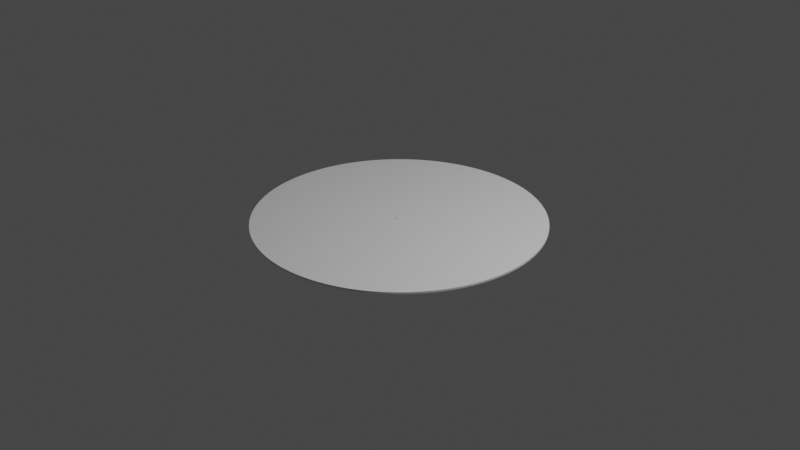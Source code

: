 # Source: rec33rpm.blend  (saved by Blender 3.1.7; exported with 4.5.12 LTS)
import bpy
from mathutils import Matrix  # noqa: F401  (used for matrix-valued properties, if any)

bpy.ops.wm.read_factory_settings(use_empty=True)
scene = bpy.context.scene
scene.name = 'Scene'

# ---- collections
col_collection = bpy.data.collections.new('Collection'); scene.collection.children.link(col_collection)

# ---- world
world_world = bpy.data.worlds.new('World'); scene.world = world_world
world_world.use_nodes = True; world_world.node_tree.nodes.clear()
_N = world_world.node_tree.nodes; _L = world_world.node_tree.links
n0 = _N.new('ShaderNodeOutputWorld'); n0.name = 'World Output'; n0.location = (300, 300)
n1 = _N.new('ShaderNodeBackground'); n1.name = 'Background'; n1.location = (10, 300)
n1.inputs[0].default_value = (0.05088, 0.05088, 0.05088, 1.0)
_L.new(n1.outputs[0], n0.inputs[0])
n0.is_active_output = True
world_world.color = (0.05088, 0.05088, 0.05088)
world_world.use_sun_shadow = False
world_world.sun_shadow_jitter_overblur = 0.0

# ---- cameras
cam_camera = bpy.data.cameras.new('Camera')
cam_camera.clip_end = 100.0
cam_camera.ortho_scale = 7.314

# ---- lights
light_light = bpy.data.lights.new('Light', 'POINT')
light_light.transmission_factor = 0.0
light_light.energy = 1000.0
light_light.shadow_soft_size = 0.1
light_light.shadow_maximum_resolution = 0.006
light_light.use_absolute_resolution = True

# ---- meshes
me_cylinder_001 = bpy.data.meshes.new('Cylinder.001')
me_cylinder_001.from_pydata([(0.0, 3.02, -0.01), (0.0, 3.02, 0.01), (0.06283, 3.019, -0.01), (0.06283, 3.019, 0.01), (0.1256, 3.017, -0.01), (0.1256, 3.017, 0.01), (0.1884, 3.014, -0.01), (0.1884, 3.014, 0.01), (0.251, 3.01, -0.01), (0.251, 3.01, 0.01), (0.3136, 3.004, -0.01), (0.3136, 3.004, 0.01), (0.376, 2.997, -0.01), (0.376, 2.997, 0.01), (0.4383, 2.988, -0.01), (0.4383, 2.988, 0.01), (0.5003, 2.978, -0.01), (0.5003, 2.978, 0.01), (0.5622, 2.967, -0.01), (0.5622, 2.967, 0.01), (0.6238, 2.955, -0.01), (0.6238, 2.955, 0.01), (0.6851, 2.941, -0.01), (0.6851, 2.941, 0.01), (0.7462, 2.926, -0.01), (0.7462, 2.926, 0.01), (0.8069, 2.91, -0.01), (0.8069, 2.91, 0.01), (0.8673, 2.893, -0.01), (0.8673, 2.893, 0.01), (0.9273, 2.874, -0.01), (0.9273, 2.874, 0.01), (0.9868, 2.854, -0.01), (0.9868, 2.854, 0.01), (1.046, 2.833, -0.01), (1.046, 2.833, 0.01), (1.105, 2.811, -0.01), (1.105, 2.811, 0.01), (1.163, 2.787, -0.01), (1.163, 2.787, 0.01), (1.221, 2.762, -0.01), (1.221, 2.762, 0.01), (1.278, 2.736, -0.01), (1.278, 2.736, 0.01), (1.335, 2.709, -0.01), (1.335, 2.709, 0.01), (1.391, 2.681, -0.01), (1.391, 2.681, 0.01), (1.446, 2.651, -0.01), (1.446, 2.651, 0.01), (1.501, 2.621, -0.01), (1.501, 2.621, 0.01), (1.555, 2.589, -0.01), (1.555, 2.589, 0.01), (1.609, 2.556, -0.01), (1.609, 2.556, 0.01), (1.661, 2.522, -0.01), (1.661, 2.522, 0.01), (1.714, 2.487, -0.01), (1.714, 2.487, 0.01), (1.765, 2.451, -0.01), (1.765, 2.451, 0.01), (1.816, 2.413, -0.01), (1.816, 2.413, 0.01), (1.865, 2.375, -0.01), (1.865, 2.375, 0.01), (1.914, 2.336, -0.01), (1.914, 2.336, 0.01), (1.963, 2.295, -0.01), (1.963, 2.295, 0.01), (2.01, 2.254, -0.01), (2.01, 2.254, 0.01), (2.056, 2.212, -0.01), (2.056, 2.212, 0.01), (2.102, 2.169, -0.01), (2.102, 2.169, 0.01), (2.147, 2.124, -0.01), (2.147, 2.124, 0.01), (2.19, 2.079, -0.01), (2.19, 2.079, 0.01), (2.233, 2.033, -0.01), (2.233, 2.033, 0.01), (2.275, 1.986, -0.01), (2.275, 1.986, 0.01), (2.316, 1.939, -0.01), (2.316, 1.939, 0.01), (2.356, 1.89, -0.01), (2.356, 1.89, 0.01), (2.394, 1.841, -0.01), (2.394, 1.841, 0.01), (2.432, 1.79, -0.01), (2.432, 1.79, 0.01), (2.469, 1.739, -0.01), (2.469, 1.739, 0.01), (2.504, 1.688, -0.01), (2.504, 1.688, 0.01), (2.539, 1.635, -0.01), (2.539, 1.635, 0.01), (2.573, 1.582, -0.01), (2.573, 1.582, 0.01), (2.605, 1.528, -0.01), (2.605, 1.528, 0.01), (2.636, 1.474, -0.01), (2.636, 1.474, 0.01), (2.666, 1.418, -0.01), (2.666, 1.418, 0.01), (2.695, 1.363, -0.01), (2.695, 1.363, 0.01), (2.723, 1.306, -0.01), (2.723, 1.306, 0.01), (2.749, 1.249, -0.01), (2.749, 1.249, 0.01), (2.775, 1.192, -0.01), (2.775, 1.192, 0.01), (2.799, 1.134, -0.01), (2.799, 1.134, 0.01), (2.822, 1.075, -0.01), (2.822, 1.075, 0.01), (2.844, 1.016, -0.01), (2.844, 1.016, 0.01), (2.864, 0.9571, -0.01), (2.864, 0.9571, 0.01), (2.884, 0.8973, -0.01), (2.884, 0.8973, 0.01), (2.902, 0.8371, -0.01), (2.902, 0.8371, 0.01), (2.918, 0.7766, -0.01), (2.918, 0.7766, 0.01), (2.934, 0.7157, -0.01), (2.934, 0.7157, 0.01), (2.948, 0.6545, -0.01), (2.948, 0.6545, 0.01), (2.961, 0.593, -0.01), (2.961, 0.593, 0.01), (2.973, 0.5313, -0.01), (2.973, 0.5313, 0.01), (2.983, 0.4693, -0.01), (2.983, 0.4693, 0.01), (2.992, 0.4072, -0.01), (2.992, 0.4072, 0.01), (3.0, 0.3448, -0.01), (3.0, 0.3448, 0.01), (3.007, 0.2823, -0.01), (3.007, 0.2823, 0.01), (3.012, 0.2197, -0.01), (3.012, 0.2197, 0.01), (3.016, 0.157, -0.01), (3.016, 0.157, 0.01), (3.019, 0.09423, -0.01), (3.019, 0.09423, 0.01), (3.02, 0.03142, -0.01), (3.02, 0.03142, 0.01), (3.02, -0.03142, -0.01), (3.02, -0.03142, 0.01), (3.019, -0.09423, -0.01), (3.019, -0.09423, 0.01), (3.016, -0.157, -0.01), (3.016, -0.157, 0.01), (3.012, -0.2197, -0.01), (3.012, -0.2197, 0.01), (3.007, -0.2823, -0.01), (3.007, -0.2823, 0.01), (3.0, -0.3448, -0.01), (3.0, -0.3448, 0.01), (2.992, -0.4072, -0.01), (2.992, -0.4072, 0.01), (2.983, -0.4693, -0.01), (2.983, -0.4693, 0.01), (2.973, -0.5313, -0.01), (2.973, -0.5313, 0.01), (2.961, -0.593, -0.01), (2.961, -0.593, 0.01), (2.948, -0.6545, -0.01), (2.948, -0.6545, 0.01), (2.934, -0.7157, -0.01), (2.934, -0.7157, 0.01), (2.918, -0.7766, -0.01), (2.918, -0.7766, 0.01), (2.902, -0.8371, -0.01), (2.902, -0.8371, 0.01), (2.884, -0.8973, -0.01), (2.884, -0.8973, 0.01), (2.864, -0.9571, -0.01), (2.864, -0.9571, 0.01), (2.844, -1.016, -0.01), (2.844, -1.016, 0.01), (2.822, -1.075, -0.01), (2.822, -1.075, 0.01), (2.799, -1.134, -0.01), (2.799, -1.134, 0.01), (2.775, -1.192, -0.01), (2.775, -1.192, 0.01), (2.749, -1.249, -0.01), (2.749, -1.249, 0.01), (2.723, -1.306, -0.01), (2.723, -1.306, 0.01), (2.695, -1.363, -0.01), (2.695, -1.363, 0.01), (2.666, -1.418, -0.01), (2.666, -1.418, 0.01), (2.636, -1.474, -0.01), (2.636, -1.474, 0.01), (2.605, -1.528, -0.01), (2.605, -1.528, 0.01), (2.573, -1.582, -0.01), (2.573, -1.582, 0.01), (2.539, -1.635, -0.01), (2.539, -1.635, 0.01), (2.504, -1.688, -0.01), (2.504, -1.688, 0.01), (2.469, -1.739, -0.01), (2.469, -1.739, 0.01), (2.432, -1.79, -0.01), (2.432, -1.79, 0.01), (2.394, -1.841, -0.01), (2.394, -1.841, 0.01), (2.356, -1.89, -0.01), (2.356, -1.89, 0.01), (2.316, -1.939, -0.01), (2.316, -1.939, 0.01), (2.275, -1.986, -0.01), (2.275, -1.986, 0.01), (2.233, -2.033, -0.01), (2.233, -2.033, 0.01), (2.19, -2.079, -0.01), (2.19, -2.079, 0.01), (2.147, -2.124, -0.01), (2.147, -2.124, 0.01), (2.102, -2.169, -0.01), (2.102, -2.169, 0.01), (2.056, -2.212, -0.01), (2.056, -2.212, 0.01), (2.01, -2.254, -0.01), (2.01, -2.254, 0.01), (1.963, -2.295, -0.01), (1.963, -2.295, 0.01), (1.914, -2.336, -0.01), (1.914, -2.336, 0.01), (1.865, -2.375, -0.01), (1.865, -2.375, 0.01), (1.816, -2.413, -0.01), (1.816, -2.413, 0.01), (1.765, -2.451, -0.01), (1.765, -2.451, 0.01), (1.714, -2.487, -0.01), (1.714, -2.487, 0.01), (1.661, -2.522, -0.01), (1.661, -2.522, 0.01), (1.609, -2.556, -0.01), (1.609, -2.556, 0.01), (1.555, -2.589, -0.01), (1.555, -2.589, 0.01), (1.501, -2.621, -0.01), (1.501, -2.621, 0.01), (1.446, -2.651, -0.01), (1.446, -2.651, 0.01), (1.391, -2.681, -0.01), (1.391, -2.681, 0.01), (1.335, -2.709, -0.01), (1.335, -2.709, 0.01), (1.278, -2.736, -0.01), (1.278, -2.736, 0.01), (1.221, -2.762, -0.01), (1.221, -2.762, 0.01), (1.163, -2.787, -0.01), (1.163, -2.787, 0.01), (1.105, -2.811, -0.01), (1.105, -2.811, 0.01), (1.046, -2.833, -0.01), (1.046, -2.833, 0.01), (0.9868, -2.854, -0.01), (0.9868, -2.854, 0.01), (0.9273, -2.874, -0.01), (0.9273, -2.874, 0.01), (0.8673, -2.893, -0.01), (0.8673, -2.893, 0.01), (0.8069, -2.91, -0.01), (0.8069, -2.91, 0.01), (0.7462, -2.926, -0.01), (0.7462, -2.926, 0.01), (0.6851, -2.941, -0.01), (0.6851, -2.941, 0.01), (0.6238, -2.955, -0.01), (0.6238, -2.955, 0.01), (0.5622, -2.967, -0.01), (0.5622, -2.967, 0.01), (0.5003, -2.978, -0.01), (0.5003, -2.978, 0.01), (0.4383, -2.988, -0.01), (0.4383, -2.988, 0.01), (0.376, -2.997, -0.01), (0.376, -2.997, 0.01), (0.3136, -3.004, -0.01), (0.3136, -3.004, 0.01), (0.251, -3.01, -0.01), (0.251, -3.01, 0.01), (0.1884, -3.014, -0.01), (0.1884, -3.014, 0.01), (0.1256, -3.017, -0.01), (0.1256, -3.017, 0.01), (0.06283, -3.019, -0.01), (0.06283, -3.019, 0.01), (-2.64e-07, -3.02, -0.01), (-2.64e-07, -3.02, 0.01), (-0.06283, -3.019, -0.01), (-0.06283, -3.019, 0.01), (-0.1256, -3.017, -0.01), (-0.1256, -3.017, 0.01), (-0.1884, -3.014, -0.01), (-0.1884, -3.014, 0.01), (-0.251, -3.01, -0.01), (-0.251, -3.01, 0.01), (-0.3136, -3.004, -0.01), (-0.3136, -3.004, 0.01), (-0.376, -2.997, -0.01), (-0.376, -2.997, 0.01), (-0.4383, -2.988, -0.01), (-0.4383, -2.988, 0.01), (-0.5003, -2.978, -0.01), (-0.5003, -2.978, 0.01), (-0.5622, -2.967, -0.01), (-0.5622, -2.967, 0.01), (-0.6238, -2.955, -0.01), (-0.6238, -2.955, 0.01), (-0.6851, -2.941, -0.01), (-0.6851, -2.941, 0.01), (-0.7462, -2.926, -0.01), (-0.7462, -2.926, 0.01), (-0.8069, -2.91, -0.01), (-0.8069, -2.91, 0.01), (-0.8673, -2.893, -0.01), (-0.8673, -2.893, 0.01), (-0.9273, -2.874, -0.01), (-0.9273, -2.874, 0.01), (-0.9868, -2.854, -0.01), (-0.9868, -2.854, 0.01), (-1.046, -2.833, -0.01), (-1.046, -2.833, 0.01), (-1.105, -2.811, -0.01), (-1.105, -2.811, 0.01), (-1.163, -2.787, -0.01), (-1.163, -2.787, 0.01), (-1.221, -2.762, -0.01), (-1.221, -2.762, 0.01), (-1.278, -2.736, -0.01), (-1.278, -2.736, 0.01), (-1.335, -2.709, -0.01), (-1.335, -2.709, 0.01), (-1.391, -2.681, -0.01), (-1.391, -2.681, 0.01), (-1.446, -2.651, -0.01), (-1.446, -2.651, 0.01), (-1.501, -2.621, -0.01), (-1.501, -2.621, 0.01), (-1.555, -2.589, -0.01), (-1.555, -2.589, 0.01), (-1.609, -2.556, -0.01), (-1.609, -2.556, 0.01), (-1.661, -2.522, -0.01), (-1.661, -2.522, 0.01), (-1.714, -2.487, -0.01), (-1.714, -2.487, 0.01), (-1.765, -2.451, -0.01), (-1.765, -2.451, 0.01), (-1.816, -2.413, -0.01), (-1.816, -2.413, 0.01), (-1.865, -2.375, -0.01), (-1.865, -2.375, 0.01), (-1.914, -2.336, -0.01), (-1.914, -2.336, 0.01), (-1.963, -2.295, -0.01), (-1.963, -2.295, 0.01), (-2.01, -2.254, -0.01), (-2.01, -2.254, 0.01), (-2.056, -2.212, -0.01), (-2.056, -2.212, 0.01), (-2.102, -2.169, -0.01), (-2.102, -2.169, 0.01), (-2.147, -2.124, -0.01), (-2.147, -2.124, 0.01), (-2.19, -2.079, -0.01), (-2.19, -2.079, 0.01), (-2.233, -2.033, -0.01), (-2.233, -2.033, 0.01), (-2.275, -1.986, -0.01), (-2.275, -1.986, 0.01), (-2.316, -1.939, -0.01), (-2.316, -1.939, 0.01), (-2.356, -1.89, -0.01), (-2.356, -1.89, 0.01), (-2.394, -1.841, -0.01), (-2.394, -1.841, 0.01), (-2.432, -1.79, -0.01), (-2.432, -1.79, 0.01), (-2.469, -1.739, -0.01), (-2.469, -1.739, 0.01), (-2.504, -1.688, -0.01), (-2.504, -1.688, 0.01), (-2.539, -1.635, -0.01), (-2.539, -1.635, 0.01), (-2.573, -1.582, -0.01), (-2.573, -1.582, 0.01), (-2.605, -1.528, -0.01), (-2.605, -1.528, 0.01), (-2.636, -1.474, -0.01), (-2.636, -1.474, 0.01), (-2.666, -1.418, -0.01), (-2.666, -1.418, 0.01), (-2.695, -1.363, -0.01), (-2.695, -1.363, 0.01), (-2.723, -1.306, -0.01), (-2.723, -1.306, 0.01), (-2.749, -1.249, -0.01), (-2.749, -1.249, 0.01), (-2.775, -1.192, -0.01), (-2.775, -1.192, 0.01), (-2.799, -1.134, -0.01), (-2.799, -1.134, 0.01), (-2.822, -1.075, -0.01), (-2.822, -1.075, 0.01), (-2.844, -1.016, -0.01), (-2.844, -1.016, 0.01), (-2.864, -0.9571, -0.01), (-2.864, -0.9571, 0.01), (-2.884, -0.8973, -0.01), (-2.884, -0.8973, 0.01), (-2.902, -0.8371, -0.01), (-2.902, -0.8371, 0.01), (-2.918, -0.7766, -0.01), (-2.918, -0.7766, 0.01), (-2.934, -0.7157, -0.01), (-2.934, -0.7157, 0.01), (-2.948, -0.6545, -0.01), (-2.948, -0.6545, 0.01), (-2.961, -0.593, -0.01), (-2.961, -0.593, 0.01), (-2.973, -0.5313, -0.01), (-2.973, -0.5313, 0.01), (-2.983, -0.4693, -0.01), (-2.983, -0.4693, 0.01), (-2.992, -0.4072, -0.01), (-2.992, -0.4072, 0.01), (-3.0, -0.3448, -0.01), (-3.0, -0.3448, 0.01), (-3.007, -0.2823, -0.01), (-3.007, -0.2823, 0.01), (-3.012, -0.2197, -0.01), (-3.012, -0.2197, 0.01), (-3.016, -0.157, -0.01), (-3.016, -0.157, 0.01), (-3.019, -0.09423, -0.01), (-3.019, -0.09423, 0.01), (-3.02, -0.03142, -0.01), (-3.02, -0.03142, 0.01), (-3.02, 0.03142, -0.01), (-3.02, 0.03142, 0.01), (-3.019, 0.09423, -0.01), (-3.019, 0.09423, 0.01), (-3.016, 0.157, -0.01), (-3.016, 0.157, 0.01), (-3.012, 0.2197, -0.01), (-3.012, 0.2197, 0.01), (-3.007, 0.2823, -0.01), (-3.007, 0.2823, 0.01), (-3.0, 0.3448, -0.01), (-3.0, 0.3448, 0.01), (-2.992, 0.4072, -0.01), (-2.992, 0.4072, 0.01), (-2.983, 0.4693, -0.01), (-2.983, 0.4693, 0.01), (-2.973, 0.5313, -0.01), (-2.973, 0.5313, 0.01), (-2.961, 0.593, -0.01), (-2.961, 0.593, 0.01), (-2.948, 0.6545, -0.01), (-2.948, 0.6545, 0.01), (-2.934, 0.7157, -0.01), (-2.934, 0.7157, 0.01), (-2.918, 0.7766, -0.01), (-2.918, 0.7766, 0.01), (-2.902, 0.8371, -0.01), (-2.902, 0.8371, 0.01), (-2.884, 0.8973, -0.01), (-2.884, 0.8973, 0.01), (-2.864, 0.9571, -0.01), (-2.864, 0.9571, 0.01), (-2.844, 1.016, -0.01), (-2.844, 1.016, 0.01), (-2.822, 1.075, -0.01), (-2.822, 1.075, 0.01), (-2.799, 1.134, -0.01), (-2.799, 1.134, 0.01), (-2.775, 1.192, -0.01), (-2.775, 1.192, 0.01), (-2.749, 1.249, -0.01), (-2.749, 1.249, 0.01), (-2.723, 1.306, -0.01), (-2.723, 1.306, 0.01), (-2.695, 1.363, -0.01), (-2.695, 1.363, 0.01), (-2.666, 1.418, -0.01), (-2.666, 1.418, 0.01), (-2.636, 1.474, -0.01), (-2.636, 1.474, 0.01), (-2.605, 1.528, -0.01), (-2.605, 1.528, 0.01), (-2.573, 1.582, -0.01), (-2.573, 1.582, 0.01), (-2.539, 1.635, -0.01), (-2.539, 1.635, 0.01), (-2.504, 1.688, -0.01), (-2.504, 1.688, 0.01), (-2.469, 1.739, -0.01), (-2.469, 1.739, 0.01), (-2.432, 1.79, -0.01), (-2.432, 1.79, 0.01), (-2.394, 1.841, -0.01), (-2.394, 1.841, 0.01), (-2.356, 1.89, -0.01), (-2.356, 1.89, 0.01), (-2.316, 1.939, -0.01), (-2.316, 1.939, 0.01), (-2.275, 1.986, -0.01), (-2.275, 1.986, 0.01), (-2.233, 2.033, -0.01), (-2.233, 2.033, 0.01), (-2.19, 2.079, -0.01), (-2.19, 2.079, 0.01), (-2.147, 2.124, -0.01), (-2.147, 2.124, 0.01), (-2.102, 2.169, -0.01), (-2.102, 2.169, 0.01), (-2.056, 2.212, -0.01), (-2.056, 2.212, 0.01), (-2.01, 2.254, -0.01), (-2.01, 2.254, 0.01), (-1.963, 2.295, -0.01), (-1.963, 2.295, 0.01), (-1.914, 2.336, -0.01), (-1.914, 2.336, 0.01), (-1.865, 2.375, -0.01), (-1.865, 2.375, 0.01), (-1.816, 2.413, -0.01), (-1.816, 2.413, 0.01), (-1.765, 2.451, -0.01), (-1.765, 2.451, 0.01), (-1.714, 2.487, -0.01), (-1.714, 2.487, 0.01), (-1.661, 2.522, -0.01), (-1.661, 2.522, 0.01), (-1.609, 2.556, -0.01), (-1.609, 2.556, 0.01), (-1.555, 2.589, -0.01), (-1.555, 2.589, 0.01), (-1.501, 2.621, -0.01), (-1.501, 2.621, 0.01), (-1.446, 2.651, -0.01), (-1.446, 2.651, 0.01), (-1.391, 2.681, -0.01), (-1.391, 2.681, 0.01), (-1.335, 2.709, -0.01), (-1.335, 2.709, 0.01), (-1.278, 2.736, -0.01), (-1.278, 2.736, 0.01), (-1.221, 2.762, -0.01), (-1.221, 2.762, 0.01), (-1.163, 2.787, -0.01), (-1.163, 2.787, 0.01), (-1.105, 2.811, -0.01), (-1.105, 2.811, 0.01), (-1.046, 2.833, -0.01), (-1.046, 2.833, 0.01), (-0.9868, 2.854, -0.01), (-0.9868, 2.854, 0.01), (-0.9273, 2.874, -0.01), (-0.9273, 2.874, 0.01), (-0.8673, 2.893, -0.01), (-0.8673, 2.893, 0.01), (-0.8069, 2.91, -0.01), (-0.8069, 2.91, 0.01), (-0.7462, 2.926, -0.01), (-0.7462, 2.926, 0.01), (-0.6851, 2.941, -0.01), (-0.6851, 2.941, 0.01), (-0.6238, 2.955, -0.01), (-0.6238, 2.955, 0.01), (-0.5622, 2.967, -0.01), (-0.5622, 2.967, 0.01), (-0.5003, 2.978, -0.01), (-0.5003, 2.978, 0.01), (-0.4383, 2.988, -0.01), (-0.4383, 2.988, 0.01), (-0.376, 2.997, -0.01), (-0.376, 2.997, 0.01), (-0.3136, 3.004, -0.01), (-0.3136, 3.004, 0.01), (-0.251, 3.01, -0.01), (-0.251, 3.01, 0.01), (-0.1884, 3.014, -0.01), (-0.1884, 3.014, 0.01), (-0.1256, 3.017, -0.01), (-0.1256, 3.017, 0.01), (-0.06283, 3.019, -0.01), (-0.06283, 3.019, 0.01)], [], [(0, 1, 3, 2), (2, 3, 5, 4), (4, 5, 7, 6), (6, 7, 9, 8), (8, 9, 11, 10), (10, 11, 13, 12), (12, 13, 15, 14), (14, 15, 17, 16), (16, 17, 19, 18), (18, 19, 21, 20), (20, 21, 23, 22), (22, 23, 25, 24), (24, 25, 27, 26), (26, 27, 29, 28), (28, 29, 31, 30), (30, 31, 33, 32), (32, 33, 35, 34), (34, 35, 37, 36), (36, 37, 39, 38), (38, 39, 41, 40), (40, 41, 43, 42), (42, 43, 45, 44), (44, 45, 47, 46), (46, 47, 49, 48), (48, 49, 51, 50), (50, 51, 53, 52), (52, 53, 55, 54), (54, 55, 57, 56), (56, 57, 59, 58), (58, 59, 61, 60), (60, 61, 63, 62), (62, 63, 65, 64), (64, 65, 67, 66), (66, 67, 69, 68), (68, 69, 71, 70), (70, 71, 73, 72), (72, 73, 75, 74), (74, 75, 77, 76), (76, 77, 79, 78), (78, 79, 81, 80), (80, 81, 83, 82), (82, 83, 85, 84), (84, 85, 87, 86), (86, 87, 89, 88), (88, 89, 91, 90), (90, 91, 93, 92), (92, 93, 95, 94), (94, 95, 97, 96), (96, 97, 99, 98), (98, 99, 101, 100), (100, 101, 103, 102), (102, 103, 105, 104), (104, 105, 107, 106), (106, 107, 109, 108), (108, 109, 111, 110), (110, 111, 113, 112), (112, 113, 115, 114), (114, 115, 117, 116), (116, 117, 119, 118), (118, 119, 121, 120), (120, 121, 123, 122), (122, 123, 125, 124), (124, 125, 127, 126), (126, 127, 129, 128), (128, 129, 131, 130), (130, 131, 133, 132), (132, 133, 135, 134), (134, 135, 137, 136), (136, 137, 139, 138), (138, 139, 141, 140), (140, 141, 143, 142), (142, 143, 145, 144), (144, 145, 147, 146), (146, 147, 149, 148), (148, 149, 151, 150), (150, 151, 153, 152), (152, 153, 155, 154), (154, 155, 157, 156), (156, 157, 159, 158), (158, 159, 161, 160), (160, 161, 163, 162), (162, 163, 165, 164), (164, 165, 167, 166), (166, 167, 169, 168), (168, 169, 171, 170), (170, 171, 173, 172), (172, 173, 175, 174), (174, 175, 177, 176), (176, 177, 179, 178), (178, 179, 181, 180), (180, 181, 183, 182), (182, 183, 185, 184), (184, 185, 187, 186), (186, 187, 189, 188), (188, 189, 191, 190), (190, 191, 193, 192), (192, 193, 195, 194), (194, 195, 197, 196), (196, 197, 199, 198), (198, 199, 201, 200), (200, 201, 203, 202), (202, 203, 205, 204), (204, 205, 207, 206), (206, 207, 209, 208), (208, 209, 211, 210), (210, 211, 213, 212), (212, 213, 215, 214), (214, 215, 217, 216), (216, 217, 219, 218), (218, 219, 221, 220), (220, 221, 223, 222), (222, 223, 225, 224), (224, 225, 227, 226), (226, 227, 229, 228), (228, 229, 231, 230), (230, 231, 233, 232), (232, 233, 235, 234), (234, 235, 237, 236), (236, 237, 239, 238), (238, 239, 241, 240), (240, 241, 243, 242), (242, 243, 245, 244), (244, 245, 247, 246), (246, 247, 249, 248), (248, 249, 251, 250), (250, 251, 253, 252), (252, 253, 255, 254), (254, 255, 257, 256), (256, 257, 259, 258), (258, 259, 261, 260), (260, 261, 263, 262), (262, 263, 265, 264), (264, 265, 267, 266), (266, 267, 269, 268), (268, 269, 271, 270), (270, 271, 273, 272), (272, 273, 275, 274), (274, 275, 277, 276), (276, 277, 279, 278), (278, 279, 281, 280), (280, 281, 283, 282), (282, 283, 285, 284), (284, 285, 287, 286), (286, 287, 289, 288), (288, 289, 291, 290), (290, 291, 293, 292), (292, 293, 295, 294), (294, 295, 297, 296), (296, 297, 299, 298), (298, 299, 301, 300), (300, 301, 303, 302), (302, 303, 305, 304), (304, 305, 307, 306), (306, 307, 309, 308), (308, 309, 311, 310), (310, 311, 313, 312), (312, 313, 315, 314), (314, 315, 317, 316), (316, 317, 319, 318), (318, 319, 321, 320), (320, 321, 323, 322), (322, 323, 325, 324), (324, 325, 327, 326), (326, 327, 329, 328), (328, 329, 331, 330), (330, 331, 333, 332), (332, 333, 335, 334), (334, 335, 337, 336), (336, 337, 339, 338), (338, 339, 341, 340), (340, 341, 343, 342), (342, 343, 345, 344), (344, 345, 347, 346), (346, 347, 349, 348), (348, 349, 351, 350), (350, 351, 353, 352), (352, 353, 355, 354), (354, 355, 357, 356), (356, 357, 359, 358), (358, 359, 361, 360), (360, 361, 363, 362), (362, 363, 365, 364), (364, 365, 367, 366), (366, 367, 369, 368), (368, 369, 371, 370), (370, 371, 373, 372), (372, 373, 375, 374), (374, 375, 377, 376), (376, 377, 379, 378), (378, 379, 381, 380), (380, 381, 383, 382), (382, 383, 385, 384), (384, 385, 387, 386), (386, 387, 389, 388), (388, 389, 391, 390), (390, 391, 393, 392), (392, 393, 395, 394), (394, 395, 397, 396), (396, 397, 399, 398), (398, 399, 401, 400), (400, 401, 403, 402), (402, 403, 405, 404), (404, 405, 407, 406), (406, 407, 409, 408), (408, 409, 411, 410), (410, 411, 413, 412), (412, 413, 415, 414), (414, 415, 417, 416), (416, 417, 419, 418), (418, 419, 421, 420), (420, 421, 423, 422), (422, 423, 425, 424), (424, 425, 427, 426), (426, 427, 429, 428), (428, 429, 431, 430), (430, 431, 433, 432), (432, 433, 435, 434), (434, 435, 437, 436), (436, 437, 439, 438), (438, 439, 441, 440), (440, 441, 443, 442), (442, 443, 445, 444), (444, 445, 447, 446), (446, 447, 449, 448), (448, 449, 451, 450), (450, 451, 453, 452), (452, 453, 455, 454), (454, 455, 457, 456), (456, 457, 459, 458), (458, 459, 461, 460), (460, 461, 463, 462), (462, 463, 465, 464), (464, 465, 467, 466), (466, 467, 469, 468), (468, 469, 471, 470), (470, 471, 473, 472), (472, 473, 475, 474), (474, 475, 477, 476), (476, 477, 479, 478), (478, 479, 481, 480), (480, 481, 483, 482), (482, 483, 485, 484), (484, 485, 487, 486), (486, 487, 489, 488), (488, 489, 491, 490), (490, 491, 493, 492), (492, 493, 495, 494), (494, 495, 497, 496), (496, 497, 499, 498), (498, 499, 501, 500), (500, 501, 503, 502), (502, 503, 505, 504), (504, 505, 507, 506), (506, 507, 509, 508), (508, 509, 511, 510), (510, 511, 513, 512), (512, 513, 515, 514), (514, 515, 517, 516), (516, 517, 519, 518), (518, 519, 521, 520), (520, 521, 523, 522), (522, 523, 525, 524), (524, 525, 527, 526), (526, 527, 529, 528), (528, 529, 531, 530), (530, 531, 533, 532), (532, 533, 535, 534), (534, 535, 537, 536), (536, 537, 539, 538), (538, 539, 541, 540), (540, 541, 543, 542), (542, 543, 545, 544), (544, 545, 547, 546), (546, 547, 549, 548), (548, 549, 551, 550), (550, 551, 553, 552), (552, 553, 555, 554), (554, 555, 557, 556), (556, 557, 559, 558), (558, 559, 561, 560), (560, 561, 563, 562), (562, 563, 565, 564), (564, 565, 567, 566), (566, 567, 569, 568), (568, 569, 571, 570), (570, 571, 573, 572), (572, 573, 575, 574), (574, 575, 577, 576), (576, 577, 579, 578), (578, 579, 581, 580), (580, 581, 583, 582), (582, 583, 585, 584), (584, 585, 587, 586), (586, 587, 589, 588), (588, 589, 591, 590), (590, 591, 593, 592), (592, 593, 595, 594), (594, 595, 597, 596), (596, 597, 599, 598), (598, 599, 601, 600), (3, 1, 603, 601, 599, 597, 595, 593, 591, 589, 587, 585, 583, 581, 579, 577, 575, 573, 571, 569, 567, 565, 563, 561, 559, 557, 555, 553, 551, 549, 547, 545, 543, 541, 539, 537, 535, 533, 531, 529, 527, 525, 523, 521, 519, 517, 515, 513, 511, 509, 507, 505, 503, 501, 499, 497, 495, 493, 491, 489, 487, 485, 483, 481, 479, 477, 475, 473, 471, 469, 467, 465, 463, 461, 459, 457, 455, 453, 451, 449, 447, 445, 443, 441, 439, 437, 435, 433, 431, 429, 427, 425, 423, 421, 419, 417, 415, 413, 411, 409, 407, 405, 403, 401, 399, 397, 395, 393, 391, 389, 387, 385, 383, 381, 379, 377, 375, 373, 371, 369, 367, 365, 363, 361, 359, 357, 355, 353, 351, 349, 347, 345, 343, 341, 339, 337, 335, 333, 331, 329, 327, 325, 323, 321, 319, 317, 315, 313, 311, 309, 307, 305, 303, 301, 299, 297, 295, 293, 291, 289, 287, 285, 283, 281, 279, 277, 275, 273, 271, 269, 267, 265, 263, 261, 259, 257, 255, 253, 251, 249, 247, 245, 243, 241, 239, 237, 235, 233, 231, 229, 227, 225, 223, 221, 219, 217, 215, 213, 211, 209, 207, 205, 203, 201, 199, 197, 195, 193, 191, 189, 187, 185, 183, 181, 179, 177, 175, 173, 171, 169, 167, 165, 163, 161, 159, 157, 155, 153, 151, 149, 147, 145, 143, 141, 139, 137, 135, 133, 131, 129, 127, 125, 123, 121, 119, 117, 115, 113, 111, 109, 107, 105, 103, 101, 99, 97, 95, 93, 91, 89, 87, 85, 83, 81, 79, 77, 75, 73, 71, 69, 67, 65, 63, 61, 59, 57, 55, 53, 51, 49, 47, 45, 43, 41, 39, 37, 35, 33, 31, 29, 27, 25, 23, 21, 19, 17, 15, 13, 11, 9, 7, 5), (600, 601, 603, 602), (602, 603, 1, 0), (0, 2, 4, 6, 8, 10, 12, 14, 16, 18, 20, 22, 24, 26, 28, 30, 32, 34, 36, 38, 40, 42, 44, 46, 48, 50, 52, 54, 56, 58, 60, 62, 64, 66, 68, 70, 72, 74, 76, 78, 80, 82, 84, 86, 88, 90, 92, 94, 96, 98, 100, 102, 104, 106, 108, 110, 112, 114, 116, 118, 120, 122, 124, 126, 128, 130, 132, 134, 136, 138, 140, 142, 144, 146, 148, 150, 152, 154, 156, 158, 160, 162, 164, 166, 168, 170, 172, 174, 176, 178, 180, 182, 184, 186, 188, 190, 192, 194, 196, 198, 200, 202, 204, 206, 208, 210, 212, 214, 216, 218, 220, 222, 224, 226, 228, 230, 232, 234, 236, 238, 240, 242, 244, 246, 248, 250, 252, 254, 256, 258, 260, 262, 264, 266, 268, 270, 272, 274, 276, 278, 280, 282, 284, 286, 288, 290, 292, 294, 296, 298, 300, 302, 304, 306, 308, 310, 312, 314, 316, 318, 320, 322, 324, 326, 328, 330, 332, 334, 336, 338, 340, 342, 344, 346, 348, 350, 352, 354, 356, 358, 360, 362, 364, 366, 368, 370, 372, 374, 376, 378, 380, 382, 384, 386, 388, 390, 392, 394, 396, 398, 400, 402, 404, 406, 408, 410, 412, 414, 416, 418, 420, 422, 424, 426, 428, 430, 432, 434, 436, 438, 440, 442, 444, 446, 448, 450, 452, 454, 456, 458, 460, 462, 464, 466, 468, 470, 472, 474, 476, 478, 480, 482, 484, 486, 488, 490, 492, 494, 496, 498, 500, 502, 504, 506, 508, 510, 512, 514, 516, 518, 520, 522, 524, 526, 528, 530, 532, 534, 536, 538, 540, 542, 544, 546, 548, 550, 552, 554, 556, 558, 560, 562, 564, 566, 568, 570, 572, 574, 576, 578, 580, 582, 584, 586, 588, 590, 592, 594, 596, 598, 600, 602)])
_uv = me_cylinder_001.uv_layers.new(name='UVMap')
_uv.uv.foreach_set('vector', [1.0, 0.5, 1.0, 1.0, 0.9967, 1.0, 0.9967, 0.5, 0.9967, 0.5, 0.9967, 1.0, 0.9934, 1.0, 0.9934, 0.5, 0.9934, 0.5, 0.9934, 1.0, 0.9901, 1.0, 0.9901, 0.5, 0.9901, 0.5, 0.9901, 1.0, 0.9868, 1.0, 0.9868, 0.5, 0.9868, 0.5, 0.9868, 1.0, 0.9834, 1.0, 0.9834, 0.5, 0.9834, 0.5, 0.9834, 1.0, 0.9801, 1.0, 0.9801, 0.5, 0.9801, 0.5, 0.9801, 1.0, 0.9768, 1.0, 0.9768, 0.5, 0.9768, 0.5, 0.9768, 1.0, 0.9735, 1.0, 0.9735, 0.5, 0.9735, 0.5, 0.9735, 1.0, 0.9702, 1.0, 0.9702, 0.5, 0.9702, 0.5, 0.9702, 1.0, 0.9669, 1.0, 0.9669, 0.5, 0.9669, 0.5, 0.9669, 1.0, 0.9636, 1.0, 0.9636, 0.5, 0.9636, 0.5, 0.9636, 1.0, 0.9603, 1.0, 0.9603, 0.5, 0.9603, 0.5, 0.9603, 1.0, 0.957, 1.0, 0.957, 0.5, 0.957, 0.5, 0.957, 1.0, 0.9536, 1.0, 0.9536, 0.5, 0.9536, 0.5, 0.9536, 1.0, 0.9503, 1.0, 0.9503, 0.5, 0.9503, 0.5, 0.9503, 1.0, 0.947, 1.0, 0.947, 0.5, 0.947, 0.5, 0.947, 1.0, 0.9437, 1.0, 0.9437, 0.5, 0.9437, 0.5, 0.9437, 1.0, 0.9404, 1.0, 0.9404, 0.5, 0.9404, 0.5, 0.9404, 1.0, 0.9371, 1.0, 0.9371, 0.5, 0.9371, 0.5, 0.9371, 1.0, 0.9338, 1.0, 0.9338, 0.5, 0.9338, 0.5, 0.9338, 1.0, 0.9305, 1.0, 0.9305, 0.5, 0.9305, 0.5, 0.9305, 1.0, 0.9272, 1.0, 0.9272, 0.5, 0.9272, 0.5, 0.9272, 1.0, 0.9238, 1.0, 0.9238, 0.5, 0.9238, 0.5, 0.9238, 1.0, 0.9205, 1.0, 0.9205, 0.5, 0.9205, 0.5, 0.9205, 1.0, 0.9172, 1.0, 0.9172, 0.5, 0.9172, 0.5, 0.9172, 1.0, 0.9139, 1.0, 0.9139, 0.5, 0.9139, 0.5, 0.9139, 1.0, 0.9106, 1.0, 0.9106, 0.5, 0.9106, 0.5, 0.9106, 1.0, 0.9073, 1.0, 0.9073, 0.5, 0.9073, 0.5, 0.9073, 1.0, 0.904, 1.0, 0.904, 0.5, 0.904, 0.5, 0.904, 1.0, 0.9007, 1.0, 0.9007, 0.5, 0.9007, 0.5, 0.9007, 1.0, 0.8974, 1.0, 0.8974, 0.5, 0.8974, 0.5, 0.8974, 1.0, 0.894, 1.0, 0.894, 0.5, 0.894, 0.5, 0.894, 1.0, 0.8907, 1.0, 0.8907, 0.5, 0.8907, 0.5, 0.8907, 1.0, 0.8874, 1.0, 0.8874, 0.5, 0.8874, 0.5, 0.8874, 1.0, 0.8841, 1.0, 0.8841, 0.5, 0.8841, 0.5, 0.8841, 1.0, 0.8808, 1.0, 0.8808, 0.5, 0.8808, 0.5, 0.8808, 1.0, 0.8775, 1.0, 0.8775, 0.5, 0.8775, 0.5, 0.8775, 1.0, 0.8742, 1.0, 0.8742, 0.5, 0.8742, 0.5, 0.8742, 1.0, 0.8709, 1.0, 0.8709, 0.5, 0.8709, 0.5, 0.8709, 1.0, 0.8675, 1.0, 0.8675, 0.5, 0.8675, 0.5, 0.8675, 1.0, 0.8642, 1.0, 0.8642, 0.5, 0.8642, 0.5, 0.8642, 1.0, 0.8609, 1.0, 0.8609, 0.5, 0.8609, 0.5, 0.8609, 1.0, 0.8576, 1.0, 0.8576, 0.5, 0.8576, 0.5, 0.8576, 1.0, 0.8543, 1.0, 0.8543, 0.5, 0.8543, 0.5, 0.8543, 1.0, 0.851, 1.0, 0.851, 0.5, 0.851, 0.5, 0.851, 1.0, 0.8477, 1.0, 0.8477, 0.5, 0.8477, 0.5, 0.8477, 1.0, 0.8444, 1.0, 0.8444, 0.5, 0.8444, 0.5, 0.8444, 1.0, 0.8411, 1.0, 0.8411, 0.5, 0.8411, 0.5, 0.8411, 1.0, 0.8377, 1.0, 0.8377, 0.5, 0.8377, 0.5, 0.8377, 1.0, 0.8344, 1.0, 0.8344, 0.5, 0.8344, 0.5, 0.8344, 1.0, 0.8311, 1.0, 0.8311, 0.5, 0.8311, 0.5, 0.8311, 1.0, 0.8278, 1.0, 0.8278, 0.5, 0.8278, 0.5, 0.8278, 1.0, 0.8245, 1.0, 0.8245, 0.5, 0.8245, 0.5, 0.8245, 1.0, 0.8212, 1.0, 0.8212, 0.5, 0.8212, 0.5, 0.8212, 1.0, 0.8179, 1.0, 0.8179, 0.5, 0.8179, 0.5, 0.8179, 1.0, 0.8146, 1.0, 0.8146, 0.5, 0.8146, 0.5, 0.8146, 1.0, 0.8113, 1.0, 0.8113, 0.5, 0.8113, 0.5, 0.8113, 1.0, 0.8079, 1.0, 0.8079, 0.5, 0.8079, 0.5, 0.8079, 1.0, 0.8046, 1.0, 0.8046, 0.5, 0.8046, 0.5, 0.8046, 1.0, 0.8013, 1.0, 0.8013, 0.5, 0.8013, 0.5, 0.8013, 1.0, 0.798, 1.0, 0.798, 0.5, 0.798, 0.5, 0.798, 1.0, 0.7947, 1.0, 0.7947, 0.5, 0.7947, 0.5, 0.7947, 1.0, 0.7914, 1.0, 0.7914, 0.5, 0.7914, 0.5, 0.7914, 1.0, 0.7881, 1.0, 0.7881, 0.5, 0.7881, 0.5, 0.7881, 1.0, 0.7848, 1.0, 0.7848, 0.5, 0.7848, 0.5, 0.7848, 1.0, 0.7815, 1.0, 0.7815, 0.5, 0.7815, 0.5, 0.7815, 1.0, 0.7781, 1.0, 0.7781, 0.5, 0.7781, 0.5, 0.7781, 1.0, 0.7748, 1.0, 0.7748, 0.5, 0.7748, 0.5, 0.7748, 1.0, 0.7715, 1.0, 0.7715, 0.5, 0.7715, 0.5, 0.7715, 1.0, 0.7682, 1.0, 0.7682, 0.5, 0.7682, 0.5, 0.7682, 1.0, 0.7649, 1.0, 0.7649, 0.5, 0.7649, 0.5, 0.7649, 1.0, 0.7616, 1.0, 0.7616, 0.5, 0.7616, 0.5, 0.7616, 1.0, 0.7583, 1.0, 0.7583, 0.5, 0.7583, 0.5, 0.7583, 1.0, 0.755, 1.0, 0.755, 0.5, 0.755, 0.5, 0.755, 1.0, 0.7517, 1.0, 0.7517, 0.5, 0.7517, 0.5, 0.7517, 1.0, 0.7483, 1.0, 0.7483, 0.5, 0.7483, 0.5, 0.7483, 1.0, 0.745, 1.0, 0.745, 0.5, 0.745, 0.5, 0.745, 1.0, 0.7417, 1.0, 0.7417, 0.5, 0.7417, 0.5, 0.7417, 1.0, 0.7384, 1.0, 0.7384, 0.5, 0.7384, 0.5, 0.7384, 1.0, 0.7351, 1.0, 0.7351, 0.5, 0.7351, 0.5, 0.7351, 1.0, 0.7318, 1.0, 0.7318, 0.5, 0.7318, 0.5, 0.7318, 1.0, 0.7285, 1.0, 0.7285, 0.5, 0.7285, 0.5, 0.7285, 1.0, 0.7252, 1.0, 0.7252, 0.5, 0.7252, 0.5, 0.7252, 1.0, 0.7219, 1.0, 0.7219, 0.5, 0.7219, 0.5, 0.7219, 1.0, 0.7185, 1.0, 0.7185, 0.5, 0.7185, 0.5, 0.7185, 1.0, 0.7152, 1.0, 0.7152, 0.5, 0.7152, 0.5, 0.7152, 1.0, 0.7119, 1.0, 0.7119, 0.5, 0.7119, 0.5, 0.7119, 1.0, 0.7086, 1.0, 0.7086, 0.5, 0.7086, 0.5, 0.7086, 1.0, 0.7053, 1.0, 0.7053, 0.5, 0.7053, 0.5, 0.7053, 1.0, 0.702, 1.0, 0.702, 0.5, 0.702, 0.5, 0.702, 1.0, 0.6987, 1.0, 0.6987, 0.5, 0.6987, 0.5, 0.6987, 1.0, 0.6954, 1.0, 0.6954, 0.5, 0.6954, 0.5, 0.6954, 1.0, 0.6921, 1.0, 0.6921, 0.5, 0.6921, 0.5, 0.6921, 1.0, 0.6887, 1.0, 0.6887, 0.5, 0.6887, 0.5, 0.6887, 1.0, 0.6854, 1.0, 0.6854, 0.5, 0.6854, 0.5, 0.6854, 1.0, 0.6821, 1.0, 0.6821, 0.5, 0.6821, 0.5, 0.6821, 1.0, 0.6788, 1.0, 0.6788, 0.5, 0.6788, 0.5, 0.6788, 1.0, 0.6755, 1.0, 0.6755, 0.5, 0.6755, 0.5, 0.6755, 1.0, 0.6722, 1.0, 0.6722, 0.5, 0.6722, 0.5, 0.6722, 1.0, 0.6689, 1.0, 0.6689, 0.5, 0.6689, 0.5, 0.6689, 1.0, 0.6656, 1.0, 0.6656, 0.5, 0.6656, 0.5, 0.6656, 1.0, 0.6622, 1.0, 0.6622, 0.5, 0.6622, 0.5, 0.6622, 1.0, 0.6589, 1.0, 0.6589, 0.5, 0.6589, 0.5, 0.6589, 1.0, 0.6556, 1.0, 0.6556, 0.5, 0.6556, 0.5, 0.6556, 1.0, 0.6523, 1.0, 0.6523, 0.5, 0.6523, 0.5, 0.6523, 1.0, 0.649, 1.0, 0.649, 0.5, 0.649, 0.5, 0.649, 1.0, 0.6457, 1.0, 0.6457, 0.5, 0.6457, 0.5, 0.6457, 1.0, 0.6424, 1.0, 0.6424, 0.5, 0.6424, 0.5, 0.6424, 1.0, 0.6391, 1.0, 0.6391, 0.5, 0.6391, 0.5, 0.6391, 1.0, 0.6358, 1.0, 0.6358, 0.5, 0.6358, 0.5, 0.6358, 1.0, 0.6324, 1.0, 0.6324, 0.5, 0.6324, 0.5, 0.6324, 1.0, 0.6291, 1.0, 0.6291, 0.5, 0.6291, 0.5, 0.6291, 1.0, 0.6258, 1.0, 0.6258, 0.5, 0.6258, 0.5, 0.6258, 1.0, 0.6225, 1.0, 0.6225, 0.5, 0.6225, 0.5, 0.6225, 1.0, 0.6192, 1.0, 0.6192, 0.5, 0.6192, 0.5, 0.6192, 1.0, 0.6159, 1.0, 0.6159, 0.5, 0.6159, 0.5, 0.6159, 1.0, 0.6126, 1.0, 0.6126, 0.5, 0.6126, 0.5, 0.6126, 1.0, 0.6093, 1.0, 0.6093, 0.5, 0.6093, 0.5, 0.6093, 1.0, 0.606, 1.0, 0.606, 0.5, 0.606, 0.5, 0.606, 1.0, 0.6026, 1.0, 0.6026, 0.5, 0.6026, 0.5, 0.6026, 1.0, 0.5993, 1.0, 0.5993, 0.5, 0.5993, 0.5, 0.5993, 1.0, 0.596, 1.0, 0.596, 0.5, 0.596, 0.5, 0.596, 1.0, 0.5927, 1.0, 0.5927, 0.5, 0.5927, 0.5, 0.5927, 1.0, 0.5894, 1.0, 0.5894, 0.5, 0.5894, 0.5, 0.5894, 1.0, 0.5861, 1.0, 0.5861, 0.5, 0.5861, 0.5, 0.5861, 1.0, 0.5828, 1.0, 0.5828, 0.5, 0.5828, 0.5, 0.5828, 1.0, 0.5795, 1.0, 0.5795, 0.5, 0.5795, 0.5, 0.5795, 1.0, 0.5762, 1.0, 0.5762, 0.5, 0.5762, 0.5, 0.5762, 1.0, 0.5728, 1.0, 0.5728, 0.5, 0.5728, 0.5, 0.5728, 1.0, 0.5695, 1.0, 0.5695, 0.5, 0.5695, 0.5, 0.5695, 1.0, 0.5662, 1.0, 0.5662, 0.5, 0.5662, 0.5, 0.5662, 1.0, 0.5629, 1.0, 0.5629, 0.5, 0.5629, 0.5, 0.5629, 1.0, 0.5596, 1.0, 0.5596, 0.5, 0.5596, 0.5, 0.5596, 1.0, 0.5563, 1.0, 0.5563, 0.5, 0.5563, 0.5, 0.5563, 1.0, 0.553, 1.0, 0.553, 0.5, 0.553, 0.5, 0.553, 1.0, 0.5497, 1.0, 0.5497, 0.5, 0.5497, 0.5, 0.5497, 1.0, 0.5464, 1.0, 0.5464, 0.5, 0.5464, 0.5, 0.5464, 1.0, 0.543, 1.0, 0.543, 0.5, 0.543, 0.5, 0.543, 1.0, 0.5397, 1.0, 0.5397, 0.5, 0.5397, 0.5, 0.5397, 1.0, 0.5364, 1.0, 0.5364, 0.5, 0.5364, 0.5, 0.5364, 1.0, 0.5331, 1.0, 0.5331, 0.5, 0.5331, 0.5, 0.5331, 1.0, 0.5298, 1.0, 0.5298, 0.5, 0.5298, 0.5, 0.5298, 1.0, 0.5265, 1.0, 0.5265, 0.5, 0.5265, 0.5, 0.5265, 1.0, 0.5232, 1.0, 0.5232, 0.5, 0.5232, 0.5, 0.5232, 1.0, 0.5199, 1.0, 0.5199, 0.5, 0.5199, 0.5, 0.5199, 1.0, 0.5166, 1.0, 0.5166, 0.5, 0.5166, 0.5, 0.5166, 1.0, 0.5132, 1.0, 0.5132, 0.5, 0.5132, 0.5, 0.5132, 1.0, 0.5099, 1.0, 0.5099, 0.5, 0.5099, 0.5, 0.5099, 1.0, 0.5066, 1.0, 0.5066, 0.5, 0.5066, 0.5, 0.5066, 1.0, 0.5033, 1.0, 0.5033, 0.5, 0.5033, 0.5, 0.5033, 1.0, 0.5, 1.0, 0.5, 0.5, 0.5, 0.5, 0.5, 1.0, 0.4967, 1.0, 0.4967, 0.5, 0.4967, 0.5, 0.4967, 1.0, 0.4934, 1.0, 0.4934, 0.5, 0.4934, 0.5, 0.4934, 1.0, 0.4901, 1.0, 0.4901, 0.5, 0.4901, 0.5, 0.4901, 1.0, 0.4868, 1.0, 0.4868, 0.5, 0.4868, 0.5, 0.4868, 1.0, 0.4834, 1.0, 0.4834, 0.5, 0.4834, 0.5, 0.4834, 1.0, 0.4801, 1.0, 0.4801, 0.5, 0.4801, 0.5, 0.4801, 1.0, 0.4768, 1.0, 0.4768, 0.5, 0.4768, 0.5, 0.4768, 1.0, 0.4735, 1.0, 0.4735, 0.5, 0.4735, 0.5, 0.4735, 1.0, 0.4702, 1.0, 0.4702, 0.5, 0.4702, 0.5, 0.4702, 1.0, 0.4669, 1.0, 0.4669, 0.5, 0.4669, 0.5, 0.4669, 1.0, 0.4636, 1.0, 0.4636, 0.5, 0.4636, 0.5, 0.4636, 1.0, 0.4603, 1.0, 0.4603, 0.5, 0.4603, 0.5, 0.4603, 1.0, 0.457, 1.0, 0.457, 0.5, 0.457, 0.5, 0.457, 1.0, 0.4536, 1.0, 0.4536, 0.5, 0.4536, 0.5, 0.4536, 1.0, 0.4503, 1.0, 0.4503, 0.5, 0.4503, 0.5, 0.4503, 1.0, 0.447, 1.0, 0.447, 0.5, 0.447, 0.5, 0.447, 1.0, 0.4437, 1.0, 0.4437, 0.5, 0.4437, 0.5, 0.4437, 1.0, 0.4404, 1.0, 0.4404, 0.5, 0.4404, 0.5, 0.4404, 1.0, 0.4371, 1.0, 0.4371, 0.5, 0.4371, 0.5, 0.4371, 1.0, 0.4338, 1.0, 0.4338, 0.5, 0.4338, 0.5, 0.4338, 1.0, 0.4305, 1.0, 0.4305, 0.5, 0.4305, 0.5, 0.4305, 1.0, 0.4271, 1.0, 0.4271, 0.5, 0.4271, 0.5, 0.4271, 1.0, 0.4238, 1.0, 0.4238, 0.5, 0.4238, 0.5, 0.4238, 1.0, 0.4205, 1.0, 0.4205, 0.5, 0.4205, 0.5, 0.4205, 1.0, 0.4172, 1.0, 0.4172, 0.5, 0.4172, 0.5, 0.4172, 1.0, 0.4139, 1.0, 0.4139, 0.5, 0.4139, 0.5, 0.4139, 1.0, 0.4106, 1.0, 0.4106, 0.5, 0.4106, 0.5, 0.4106, 1.0, 0.4073, 1.0, 0.4073, 0.5, 0.4073, 0.5, 0.4073, 1.0, 0.404, 1.0, 0.404, 0.5, 0.404, 0.5, 0.404, 1.0, 0.4007, 1.0, 0.4007, 0.5, 0.4007, 0.5, 0.4007, 1.0, 0.3973, 1.0, 0.3973, 0.5, 0.3973, 0.5, 0.3973, 1.0, 0.394, 1.0, 0.394, 0.5, 0.394, 0.5, 0.394, 1.0, 0.3907, 1.0, 0.3907, 0.5, 0.3907, 0.5, 0.3907, 1.0, 0.3874, 1.0, 0.3874, 0.5, 0.3874, 0.5, 0.3874, 1.0, 0.3841, 1.0, 0.3841, 0.5, 0.3841, 0.5, 0.3841, 1.0, 0.3808, 1.0, 0.3808, 0.5, 0.3808, 0.5, 0.3808, 1.0, 0.3775, 1.0, 0.3775, 0.5, 0.3775, 0.5, 0.3775, 1.0, 0.3742, 1.0, 0.3742, 0.5, 0.3742, 0.5, 0.3742, 1.0, 0.3709, 1.0, 0.3709, 0.5, 0.3709, 0.5, 0.3709, 1.0, 0.3675, 1.0, 0.3675, 0.5, 0.3675, 0.5, 0.3675, 1.0, 0.3642, 1.0, 0.3642, 0.5, 0.3642, 0.5, 0.3642, 1.0, 0.3609, 1.0, 0.3609, 0.5, 0.3609, 0.5, 0.3609, 1.0, 0.3576, 1.0, 0.3576, 0.5, 0.3576, 0.5, 0.3576, 1.0, 0.3543, 1.0, 0.3543, 0.5, 0.3543, 0.5, 0.3543, 1.0, 0.351, 1.0, 0.351, 0.5, 0.351, 0.5, 0.351, 1.0, 0.3477, 1.0, 0.3477, 0.5, 0.3477, 0.5, 0.3477, 1.0, 0.3444, 1.0, 0.3444, 0.5, 0.3444, 0.5, 0.3444, 1.0, 0.3411, 1.0, 0.3411, 0.5, 0.3411, 0.5, 0.3411, 1.0, 0.3377, 1.0, 0.3377, 0.5, 0.3377, 0.5, 0.3377, 1.0, 0.3344, 1.0, 0.3344, 0.5, 0.3344, 0.5, 0.3344, 1.0, 0.3311, 1.0, 0.3311, 0.5, 0.3311, 0.5, 0.3311, 1.0, 0.3278, 1.0, 0.3278, 0.5, 0.3278, 0.5, 0.3278, 1.0, 0.3245, 1.0, 0.3245, 0.5, 0.3245, 0.5, 0.3245, 1.0, 0.3212, 1.0, 0.3212, 0.5, 0.3212, 0.5, 0.3212, 1.0, 0.3179, 1.0, 0.3179, 0.5, 0.3179, 0.5, 0.3179, 1.0, 0.3146, 1.0, 0.3146, 0.5, 0.3146, 0.5, 0.3146, 1.0, 0.3113, 1.0, 0.3113, 0.5, 0.3113, 0.5, 0.3113, 1.0, 0.3079, 1.0, 0.3079, 0.5, 0.3079, 0.5, 0.3079, 1.0, 0.3046, 1.0, 0.3046, 0.5, 0.3046, 0.5, 0.3046, 1.0, 0.3013, 1.0, 0.3013, 0.5, 0.3013, 0.5, 0.3013, 1.0, 0.298, 1.0, 0.298, 0.5, 0.298, 0.5, 0.298, 1.0, 0.2947, 1.0, 0.2947, 0.5, 0.2947, 0.5, 0.2947, 1.0, 0.2914, 1.0, 0.2914, 0.5, 0.2914, 0.5, 0.2914, 1.0, 0.2881, 1.0, 0.2881, 0.5, 0.2881, 0.5, 0.2881, 1.0, 0.2848, 1.0, 0.2848, 0.5, 0.2848, 0.5, 0.2848, 1.0, 0.2815, 1.0, 0.2815, 0.5, 0.2815, 0.5, 0.2815, 1.0, 0.2781, 1.0, 0.2781, 0.5, 0.2781, 0.5, 0.2781, 1.0, 0.2748, 1.0, 0.2748, 0.5, 0.2748, 0.5, 0.2748, 1.0, 0.2715, 1.0, 0.2715, 0.5, 0.2715, 0.5, 0.2715, 1.0, 0.2682, 1.0, 0.2682, 0.5, 0.2682, 0.5, 0.2682, 1.0, 0.2649, 1.0, 0.2649, 0.5, 0.2649, 0.5, 0.2649, 1.0, 0.2616, 1.0, 0.2616, 0.5, 0.2616, 0.5, 0.2616, 1.0, 0.2583, 1.0, 0.2583, 0.5, 0.2583, 0.5, 0.2583, 1.0, 0.255, 1.0, 0.255, 0.5, 0.255, 0.5, 0.255, 1.0, 0.2517, 1.0, 0.2517, 0.5, 0.2517, 0.5, 0.2517, 1.0, 0.2483, 1.0, 0.2483, 0.5, 0.2483, 0.5, 0.2483, 1.0, 0.245, 1.0, 0.245, 0.5, 0.245, 0.5, 0.245, 1.0, 0.2417, 1.0, 0.2417, 0.5, 0.2417, 0.5, 0.2417, 1.0, 0.2384, 1.0, 0.2384, 0.5, 0.2384, 0.5, 0.2384, 1.0, 0.2351, 1.0, 0.2351, 0.5, 0.2351, 0.5, 0.2351, 1.0, 0.2318, 1.0, 0.2318, 0.5, 0.2318, 0.5, 0.2318, 1.0, 0.2285, 1.0, 0.2285, 0.5, 0.2285, 0.5, 0.2285, 1.0, 0.2252, 1.0, 0.2252, 0.5, 0.2252, 0.5, 0.2252, 1.0, 0.2219, 1.0, 0.2219, 0.5, 0.2219, 0.5, 0.2219, 1.0, 0.2185, 1.0, 0.2185, 0.5, 0.2185, 0.5, 0.2185, 1.0, 0.2152, 1.0, 0.2152, 0.5, 0.2152, 0.5, 0.2152, 1.0, 0.2119, 1.0, 0.2119, 0.5, 0.2119, 0.5, 0.2119, 1.0, 0.2086, 1.0, 0.2086, 0.5, 0.2086, 0.5, 0.2086, 1.0, 0.2053, 1.0, 0.2053, 0.5, 0.2053, 0.5, 0.2053, 1.0, 0.202, 1.0, 0.202, 0.5, 0.202, 0.5, 0.202, 1.0, 0.1987, 1.0, 0.1987, 0.5, 0.1987, 0.5, 0.1987, 1.0, 0.1954, 1.0, 0.1954, 0.5, 0.1954, 0.5, 0.1954, 1.0, 0.1921, 1.0, 0.1921, 0.5, 0.1921, 0.5, 0.1921, 1.0, 0.1887, 1.0, 0.1887, 0.5, 0.1887, 0.5, 0.1887, 1.0, 0.1854, 1.0, 0.1854, 0.5, 0.1854, 0.5, 0.1854, 1.0, 0.1821, 1.0, 0.1821, 0.5, 0.1821, 0.5, 0.1821, 1.0, 0.1788, 1.0, 0.1788, 0.5, 0.1788, 0.5, 0.1788, 1.0, 0.1755, 1.0, 0.1755, 0.5, 0.1755, 0.5, 0.1755, 1.0, 0.1722, 1.0, 0.1722, 0.5, 0.1722, 0.5, 0.1722, 1.0, 0.1689, 1.0, 0.1689, 0.5, 0.1689, 0.5, 0.1689, 1.0, 0.1656, 1.0, 0.1656, 0.5, 0.1656, 0.5, 0.1656, 1.0, 0.1622, 1.0, 0.1622, 0.5, 0.1622, 0.5, 0.1622, 1.0, 0.1589, 1.0, 0.1589, 0.5, 0.1589, 0.5, 0.1589, 1.0, 0.1556, 1.0, 0.1556, 0.5, 0.1556, 0.5, 0.1556, 1.0, 0.1523, 1.0, 0.1523, 0.5, 0.1523, 0.5, 0.1523, 1.0, 0.149, 1.0, 0.149, 0.5, 0.149, 0.5, 0.149, 1.0, 0.1457, 1.0, 0.1457, 0.5, 0.1457, 0.5, 0.1457, 1.0, 0.1424, 1.0, 0.1424, 0.5, 0.1424, 0.5, 0.1424, 1.0, 0.1391, 1.0, 0.1391, 0.5, 0.1391, 0.5, 0.1391, 1.0, 0.1358, 1.0, 0.1358, 0.5, 0.1358, 0.5, 0.1358, 1.0, 0.1324, 1.0, 0.1324, 0.5, 0.1324, 0.5, 0.1324, 1.0, 0.1291, 1.0, 0.1291, 0.5, 0.1291, 0.5, 0.1291, 1.0, 0.1258, 1.0, 0.1258, 0.5, 0.1258, 0.5, 0.1258, 1.0, 0.1225, 1.0, 0.1225, 0.5, 0.1225, 0.5, 0.1225, 1.0, 0.1192, 1.0, 0.1192, 0.5, 0.1192, 0.5, 0.1192, 1.0, 0.1159, 1.0, 0.1159, 0.5, 0.1159, 0.5, 0.1159, 1.0, 0.1126, 1.0, 0.1126, 0.5, 0.1126, 0.5, 0.1126, 1.0, 0.1093, 1.0, 0.1093, 0.5, 0.1093, 0.5, 0.1093, 1.0, 0.106, 1.0, 0.106, 0.5, 0.106, 0.5, 0.106, 1.0, 0.1026, 1.0, 0.1026, 0.5, 0.1026, 0.5, 0.1026, 1.0, 0.09934, 1.0, 0.09934, 0.5, 0.09934, 0.5, 0.09934, 1.0, 0.09602, 1.0, 0.09602, 0.5, 0.09602, 0.5, 0.09602, 1.0, 0.09271, 1.0, 0.09271, 0.5, 0.09271, 0.5, 0.09271, 1.0, 0.0894, 1.0, 0.0894, 0.5, 0.0894, 0.5, 0.0894, 1.0, 0.08609, 1.0, 0.08609, 0.5, 0.08609, 0.5, 0.08609, 1.0, 0.08278, 1.0, 0.08278, 0.5, 0.08278, 0.5, 0.08278, 1.0, 0.07947, 1.0, 0.07947, 0.5, 0.07947, 0.5, 0.07947, 1.0, 0.07616, 1.0, 0.07616, 0.5, 0.07616, 0.5, 0.07616, 1.0, 0.07285, 1.0, 0.07285, 0.5, 0.07285, 0.5, 0.07285, 1.0, 0.06953, 1.0, 0.06953, 0.5, 0.06953, 0.5, 0.06953, 1.0, 0.06622, 1.0, 0.06622, 0.5, 0.06622, 0.5, 0.06622, 1.0, 0.06291, 1.0, 0.06291, 0.5, 0.06291, 0.5, 0.06291, 1.0, 0.0596, 1.0, 0.0596, 0.5, 0.0596, 0.5, 0.0596, 1.0, 0.05629, 1.0, 0.05629, 0.5, 0.05629, 0.5, 0.05629, 1.0, 0.05298, 1.0, 0.05298, 0.5, 0.05298, 0.5, 0.05298, 1.0, 0.04967, 1.0, 0.04967, 0.5, 0.04967, 0.5, 0.04967, 1.0, 0.04636, 1.0, 0.04636, 0.5, 0.04636, 0.5, 0.04636, 1.0, 0.04304, 1.0, 0.04304, 0.5, 0.04304, 0.5, 0.04304, 1.0, 0.03973, 1.0, 0.03973, 0.5, 0.03973, 0.5, 0.03973, 1.0, 0.03642, 1.0, 0.03642, 0.5, 0.03642, 0.5, 0.03642, 1.0, 0.03311, 1.0, 0.03311, 0.5, 0.03311, 0.5, 0.03311, 1.0, 0.0298, 1.0, 0.0298, 0.5, 0.0298, 0.5, 0.0298, 1.0, 0.02649, 1.0, 0.02649, 0.5, 0.02649, 0.5, 0.02649, 1.0, 0.02318, 1.0, 0.02318, 0.5, 0.02318, 0.5, 0.02318, 1.0, 0.01987, 1.0, 0.01987, 0.5, 0.01987, 0.5, 0.01987, 1.0, 0.01655, 1.0, 0.01655, 0.5, 0.01655, 0.5, 0.01655, 1.0, 0.01324, 1.0, 0.01324, 0.5, 0.01324, 0.5, 0.01324, 1.0, 0.009932, 1.0, 0.009932, 0.5, 0.009932, 0.5, 0.009932, 1.0, 0.00662, 1.0, 0.00662, 0.5, 0.255, 0.4899, 0.25, 0.49, 0.245, 0.4899, 0.24, 0.4898, 0.235, 0.4895, 0.2301, 0.4892, 0.2251, 0.4887, 0.2201, 0.4881, 0.2152, 0.4875, 0.2102, 0.4867, 0.2053, 0.4858, 0.2004, 0.4848, 0.1956, 0.4837, 0.1907, 0.4826, 0.1859, 0.4813, 0.1811, 0.4799, 0.1763, 0.4784, 0.1716, 0.4768, 0.1669, 0.4751, 0.1622, 0.4734, 0.1576, 0.4715, 0.153, 0.4695, 0.1484, 0.4675, 0.1439, 0.4653, 0.1395, 0.463, 0.1351, 0.4607, 0.1307, 0.4583, 0.1264, 0.4557, 0.1222, 0.4531, 0.118, 0.4504, 0.1138, 0.4476, 0.1097, 0.4447, 0.1057, 0.4418, 0.1018, 0.4387, 0.09787, 0.4356, 0.09404, 0.4324, 0.09028, 0.4291, 0.08658, 0.4258, 0.08296, 0.4223, 0.07941, 0.4188, 0.07594, 0.4152, 0.07254, 0.4116, 0.06922, 0.4079, 0.06597, 0.4041, 0.06281, 0.4002, 0.05972, 0.3963, 0.05672, 0.3923, 0.0538, 0.3882, 0.05097, 0.3841, 0.04822, 0.3799, 0.04556, 0.3757, 0.04299, 0.3714, 0.04051, 0.3671, 0.03812, 0.3627, 0.03582, 0.3583, 0.03361, 0.3538, 0.0315, 0.3493, 0.02948, 0.3447, 0.02756, 0.3401, 0.02573, 0.3355, 0.024, 0.3308, 0.02237, 0.3261, 0.02084, 0.3213, 0.0194, 0.3165, 0.01807, 0.3117, 0.01684, 0.3069, 0.0157, 0.302, 0.01467, 0.2971, 0.01374, 0.2922, 0.01292, 0.2873, 0.01219, 0.2824, 0.01157, 0.2774, 0.01105, 0.2724, 0.01064, 0.2675, 0.01032, 0.2625, 0.01012, 0.2575, 0.01001, 0.2525, 0.01001, 0.2475, 0.01012, 0.2425, 0.01032, 0.2375, 0.01064, 0.2325, 0.01105, 0.2276, 0.01157, 0.2226, 0.01219, 0.2176, 0.01292, 0.2127, 0.01374, 0.2078, 0.01467, 0.2029, 0.0157, 0.198, 0.01684, 0.1931, 0.01807, 0.1883, 0.0194, 0.1835, 0.02084, 0.1787, 0.02237, 0.1739, 0.024, 0.1692, 0.02573, 0.1645, 0.02756, 0.1599, 0.02948, 0.1553, 0.0315, 0.1507, 0.03361, 0.1462, 0.03582, 0.1417, 0.03812, 0.1373, 0.04051, 0.1329, 0.04299, 0.1286, 0.04556, 0.1243, 0.04822, 0.1201, 0.05097, 0.1159, 0.0538, 0.1118, 0.05672, 0.1077, 0.05972, 0.1037, 0.06281, 0.09981, 0.06597, 0.09594, 0.06922, 0.09215, 0.07254, 0.08842, 0.07594, 0.08476, 0.07941, 0.08118, 0.08296, 0.07767, 0.08658, 0.07423, 0.09028, 0.07087, 0.09404, 0.06758, 0.09787, 0.06438, 0.1018, 0.06125, 0.1057, 0.05821, 0.1097, 0.05525, 0.1138, 0.05237, 0.118, 0.04958, 0.1222, 0.04688, 0.1264, 0.04427, 0.1307, 0.04174, 0.1351, 0.0393, 0.1395, 0.03696, 0.1439, 0.0347, 0.1484, 0.03254, 0.153, 0.03048, 0.1576, 0.02851, 0.1622, 0.02663, 0.1669, 0.02486, 0.1716, 0.02318, 0.1763, 0.02159, 0.1811, 0.02011, 0.1859, 0.01872, 0.1907, 0.01744, 0.1956, 0.01626, 0.2004, 0.01518, 0.2053, 0.0142, 0.2102, 0.01332, 0.2152, 0.01254, 0.2201, 0.01187, 0.2251, 0.0113, 0.23, 0.01083, 0.235, 0.01047, 0.24, 0.01021, 0.245, 0.01005, 0.25, 0.01, 0.255, 0.01005, 0.26, 0.01021, 0.265, 0.01047, 0.27, 0.01083, 0.2749, 0.0113, 0.2799, 0.01187, 0.2848, 0.01254, 0.2898, 0.01332, 0.2947, 0.0142, 0.2996, 0.01518, 0.3044, 0.01626, 0.3093, 0.01744, 0.3141, 0.01872, 0.3189, 0.02011, 0.3237, 0.02159, 0.3284, 0.02318, 0.3331, 0.02486, 0.3378, 0.02663, 0.3424, 0.02851, 0.347, 0.03048, 0.3516, 0.03254, 0.3561, 0.0347, 0.3605, 0.03696, 0.3649, 0.0393, 0.3693, 0.04174, 0.3736, 0.04427, 0.3778, 0.04688, 0.382, 0.04958, 0.3862, 0.05237, 0.3903, 0.05525, 0.3943, 0.05821, 0.3982, 0.06125, 0.4021, 0.06438, 0.406, 0.06758, 0.4097, 0.07087, 0.4134, 0.07423, 0.417, 0.07767, 0.4206, 0.08118, 0.4241, 0.08476, 0.4275, 0.08842, 0.4308, 0.09215, 0.434, 0.09594, 0.4372, 0.09981, 0.4403, 0.1037, 0.4433, 0.1077, 0.4462, 0.1118, 0.449, 0.1159, 0.4518, 0.1201, 0.4544, 0.1243, 0.457, 0.1286, 0.4595, 0.1329, 0.4619, 0.1373, 0.4642, 0.1417, 0.4664, 0.1462, 0.4685, 0.1507, 0.4705, 0.1553, 0.4724, 0.1599, 0.4743, 0.1645, 0.476, 0.1692, 0.4776, 0.1739, 0.4792, 0.1787, 0.4806, 0.1835, 0.4819, 0.1883, 0.4832, 0.1931, 0.4843, 0.198, 0.4853, 0.2029, 0.4863, 0.2078, 0.4871, 0.2127, 0.4878, 0.2176, 0.4884, 0.2226, 0.4889, 0.2276, 0.4894, 0.2325, 0.4897, 0.2375, 0.4899, 0.2425, 0.49, 0.2475, 0.49, 0.2525, 0.4899, 0.2575, 0.4897, 0.2625, 0.4894, 0.2675, 0.4889, 0.2724, 0.4884, 0.2774, 0.4878, 0.2824, 0.4871, 0.2873, 0.4863, 0.2922, 0.4853, 0.2971, 0.4843, 0.302, 0.4832, 0.3069, 0.4819, 0.3117, 0.4806, 0.3165, 0.4792, 0.3213, 0.4776, 0.3261, 0.476, 0.3308, 0.4743, 0.3355, 0.4724, 0.3401, 0.4705, 0.3447, 0.4685, 0.3493, 0.4664, 0.3538, 0.4642, 0.3583, 0.4619, 0.3627, 0.4595, 0.3671, 0.457, 0.3714, 0.4544, 0.3757, 0.4518, 0.3799, 0.449, 0.3841, 0.4462, 0.3882, 0.4433, 0.3923, 0.4403, 0.3963, 0.4372, 0.4002, 0.434, 0.4041, 0.4308, 0.4079, 0.4275, 0.4116, 0.4241, 0.4152, 0.4206, 0.4188, 0.417, 0.4223, 0.4134, 0.4258, 0.4097, 0.4291, 0.406, 0.4324, 0.4021, 0.4356, 0.3982, 0.4387, 0.3943, 0.4418, 0.3903, 0.4447, 0.3862, 0.4476, 0.382, 0.4504, 0.3778, 0.4531, 0.3736, 0.4557, 0.3693, 0.4583, 0.3649, 0.4607, 0.3605, 0.463, 0.3561, 0.4653, 0.3516, 0.4675, 0.347, 0.4695, 0.3424, 0.4715, 0.3378, 0.4734, 0.3331, 0.4751, 0.3284, 0.4768, 0.3237, 0.4784, 0.3189, 0.4799, 0.3141, 0.4813, 0.3093, 0.4826, 0.3044, 0.4837, 0.2996, 0.4848, 0.2947, 0.4858, 0.2898, 0.4867, 0.2848, 0.4875, 0.2799, 0.4881, 0.2749, 0.4887, 0.27, 0.4892, 0.265, 0.4895, 0.26, 0.4898, 0.00662, 0.5, 0.00662, 1.0, 0.003309, 1.0, 0.003309, 0.5, 0.003309, 0.5, 0.003309, 1.0, -2.017e-06, 1.0, -2.017e-06, 0.5, 0.75, 0.49, 0.755, 0.4899, 0.76, 0.4898, 0.765, 0.4895, 0.7699, 0.4892, 0.7749, 0.4887, 0.7799, 0.4881, 0.7848, 0.4875, 0.7898, 0.4867, 0.7947, 0.4858, 0.7996, 0.4848, 0.8044, 0.4837, 0.8093, 0.4826, 0.8141, 0.4813, 0.8189, 0.4799, 0.8237, 0.4784, 0.8284, 0.4768, 0.8331, 0.4751, 0.8378, 0.4734, 0.8424, 0.4715, 0.847, 0.4695, 0.8516, 0.4675, 0.8561, 0.4653, 0.8605, 0.463, 0.8649, 0.4607, 0.8693, 0.4583, 0.8736, 0.4557, 0.8778, 0.4531, 0.882, 0.4504, 0.8862, 0.4476, 0.8903, 0.4447, 0.8943, 0.4418, 0.8982, 0.4387, 0.9021, 0.4356, 0.906, 0.4324, 0.9097, 0.4291, 0.9134, 0.4258, 0.917, 0.4223, 0.9206, 0.4188, 0.9241, 0.4152, 0.9275, 0.4116, 0.9308, 0.4079, 0.934, 0.4041, 0.9372, 0.4002, 0.9403, 0.3963, 0.9433, 0.3923, 0.9462, 0.3882, 0.949, 0.3841, 0.9518, 0.3799, 0.9544, 0.3757, 0.957, 0.3714, 0.9595, 0.3671, 0.9619, 0.3627, 0.9642, 0.3583, 0.9664, 0.3538, 0.9685, 0.3493, 0.9705, 0.3447, 0.9724, 0.3401, 0.9743, 0.3355, 0.976, 0.3308, 0.9776, 0.3261, 0.9792, 0.3213, 0.9806, 0.3165, 0.9819, 0.3117, 0.9832, 0.3069, 0.9843, 0.302, 0.9853, 0.2971, 0.9863, 0.2922, 0.9871, 0.2873, 0.9878, 0.2824, 0.9884, 0.2774, 0.9889, 0.2724, 0.9894, 0.2675, 0.9897, 0.2625, 0.9899, 0.2575, 0.99, 0.2525, 0.99, 0.2475, 0.9899, 0.2425, 0.9897, 0.2375, 0.9894, 0.2325, 0.9889, 0.2276, 0.9884, 0.2226, 0.9878, 0.2176, 0.9871, 0.2127, 0.9863, 0.2078, 0.9853, 0.2029, 0.9843, 0.198, 0.9832, 0.1931, 0.9819, 0.1883, 0.9806, 0.1835, 0.9792, 0.1787, 0.9776, 0.1739, 0.976, 0.1692, 0.9743, 0.1645, 0.9724, 0.1599, 0.9705, 0.1553, 0.9685, 0.1507, 0.9664, 0.1462, 0.9642, 0.1417, 0.9619, 0.1373, 0.9595, 0.1329, 0.957, 0.1286, 0.9544, 0.1243, 0.9518, 0.1201, 0.949, 0.1159, 0.9462, 0.1118, 0.9433, 0.1077, 0.9403, 0.1037, 0.9372, 0.09981, 0.934, 0.09594, 0.9308, 0.09215, 0.9275, 0.08842, 0.9241, 0.08476, 0.9206, 0.08118, 0.917, 0.07767, 0.9134, 0.07423, 0.9097, 0.07087, 0.906, 0.06758, 0.9021, 0.06438, 0.8982, 0.06125, 0.8943, 0.05821, 0.8903, 0.05525, 0.8862, 0.05237, 0.882, 0.04958, 0.8778, 0.04688, 0.8736, 0.04427, 0.8693, 0.04174, 0.8649, 0.0393, 0.8605, 0.03696, 0.8561, 0.0347, 0.8516, 0.03254, 0.847, 0.03048, 0.8424, 0.02851, 0.8378, 0.02663, 0.8331, 0.02486, 0.8284, 0.02318, 0.8237, 0.02159, 0.8189, 0.02011, 0.8141, 0.01872, 0.8093, 0.01744, 0.8044, 0.01626, 0.7996, 0.01518, 0.7947, 0.0142, 0.7898, 0.01332, 0.7848, 0.01254, 0.7799, 0.01187, 0.7749, 0.0113, 0.77, 0.01083, 0.765, 0.01047, 0.76, 0.01021, 0.755, 0.01005, 0.75, 0.01, 0.745, 0.01005, 0.74, 0.01021, 0.735, 0.01047, 0.73, 0.01083, 0.7251, 0.0113, 0.7201, 0.01187, 0.7152, 0.01254, 0.7102, 0.01332, 0.7053, 0.0142, 0.7004, 0.01518, 0.6956, 0.01626, 0.6907, 0.01744, 0.6859, 0.01872, 0.6811, 0.02011, 0.6763, 0.02159, 0.6716, 0.02318, 0.6669, 0.02486, 0.6622, 0.02663, 0.6576, 0.02851, 0.653, 0.03048, 0.6484, 0.03254, 0.6439, 0.0347, 0.6395, 0.03696, 0.6351, 0.0393, 0.6307, 0.04174, 0.6264, 0.04427, 0.6222, 0.04688, 0.618, 0.04958, 0.6138, 0.05237, 0.6097, 0.05525, 0.6057, 0.05821, 0.6018, 0.06125, 0.5979, 0.06438, 0.594, 0.06758, 0.5903, 0.07087, 0.5866, 0.07423, 0.583, 0.07767, 0.5794, 0.08118, 0.5759, 0.08476, 0.5725, 0.08842, 0.5692, 0.09215, 0.566, 0.09594, 0.5628, 0.09981, 0.5597, 0.1037, 0.5567, 0.1077, 0.5538, 0.1118, 0.551, 0.1159, 0.5482, 0.1201, 0.5456, 0.1243, 0.543, 0.1286, 0.5405, 0.1329, 0.5381, 0.1373, 0.5358, 0.1417, 0.5336, 0.1462, 0.5315, 0.1507, 0.5295, 0.1553, 0.5276, 0.1599, 0.5257, 0.1645, 0.524, 0.1692, 0.5224, 0.1739, 0.5208, 0.1787, 0.5194, 0.1835, 0.5181, 0.1883, 0.5168, 0.1931, 0.5157, 0.198, 0.5147, 0.2029, 0.5137, 0.2078, 0.5129, 0.2127, 0.5122, 0.2176, 0.5116, 0.2226, 0.5111, 0.2276, 0.5106, 0.2325, 0.5103, 0.2375, 0.5101, 0.2425, 0.51, 0.2475, 0.51, 0.2525, 0.5101, 0.2575, 0.5103, 0.2625, 0.5106, 0.2675, 0.5111, 0.2724, 0.5116, 0.2774, 0.5122, 0.2824, 0.5129, 0.2873, 0.5137, 0.2922, 0.5147, 0.2971, 0.5157, 0.302, 0.5168, 0.3069, 0.5181, 0.3117, 0.5194, 0.3165, 0.5208, 0.3213, 0.5224, 0.3261, 0.524, 0.3308, 0.5257, 0.3355, 0.5276, 0.3401, 0.5295, 0.3447, 0.5315, 0.3493, 0.5336, 0.3538, 0.5358, 0.3583, 0.5381, 0.3627, 0.5405, 0.3671, 0.543, 0.3714, 0.5456, 0.3757, 0.5482, 0.3799, 0.551, 0.3841, 0.5538, 0.3882, 0.5567, 0.3923, 0.5597, 0.3963, 0.5628, 0.4002, 0.566, 0.4041, 0.5692, 0.4079, 0.5725, 0.4116, 0.5759, 0.4152, 0.5794, 0.4188, 0.583, 0.4223, 0.5866, 0.4258, 0.5903, 0.4291, 0.594, 0.4324, 0.5979, 0.4356, 0.6018, 0.4387, 0.6057, 0.4418, 0.6097, 0.4447, 0.6138, 0.4476, 0.618, 0.4504, 0.6222, 0.4531, 0.6264, 0.4557, 0.6307, 0.4583, 0.6351, 0.4607, 0.6395, 0.463, 0.6439, 0.4653, 0.6484, 0.4675, 0.653, 0.4695, 0.6576, 0.4715, 0.6622, 0.4734, 0.6669, 0.4751, 0.6716, 0.4768, 0.6763, 0.4784, 0.6811, 0.4799, 0.6859, 0.4813, 0.6907, 0.4826, 0.6956, 0.4837, 0.7004, 0.4848, 0.7053, 0.4858, 0.7102, 0.4867, 0.7152, 0.4875, 0.7201, 0.4881, 0.7251, 0.4887, 0.7301, 0.4892, 0.735, 0.4895, 0.74, 0.4898, 0.745, 0.4899])
me_cylinder_001.use_remesh_fix_poles = True
me_cylinder_001.use_remesh_preserve_attributes = False
me_cylinder_001.update()
me_cylinder_002 = bpy.data.meshes.new('Cylinder.002')
me_cylinder_002.from_pydata([(0.0, 0.0363, -0.015), (0.0, 0.0363, 0.015), (0.003558, 0.03613, -0.015), (0.003558, 0.03613, 0.015), (0.007082, 0.0356, -0.015), (0.007082, 0.0356, 0.015), (0.01054, 0.03474, -0.015), (0.01054, 0.03474, 0.015), (0.01389, 0.03354, -0.015), (0.01389, 0.03354, 0.015), (0.01711, 0.03201, -0.015), (0.01711, 0.03201, 0.015), (0.02017, 0.03018, -0.015), (0.02017, 0.03018, 0.015), (0.02303, 0.02806, -0.015), (0.02303, 0.02806, 0.015), (0.02567, 0.02567, -0.015), (0.02567, 0.02567, 0.015), (0.02806, 0.02303, -0.015), (0.02806, 0.02303, 0.015), (0.03018, 0.02017, -0.015), (0.03018, 0.02017, 0.015), (0.03201, 0.01711, -0.015), (0.03201, 0.01711, 0.015), (0.03354, 0.01389, -0.015), (0.03354, 0.01389, 0.015), (0.03474, 0.01054, -0.015), (0.03474, 0.01054, 0.015), (0.0356, 0.007082, -0.015), (0.0356, 0.007082, 0.015), (0.03613, 0.003558, -0.015), (0.03613, 0.003558, 0.015), (0.0363, -1.587e-09, -0.015), (0.0363, -1.587e-09, 0.015), (0.03613, -0.003558, -0.015), (0.03613, -0.003558, 0.015), (0.0356, -0.007082, -0.015), (0.0356, -0.007082, 0.015), (0.03474, -0.01054, -0.015), (0.03474, -0.01054, 0.015), (0.03354, -0.01389, -0.015), (0.03354, -0.01389, 0.015), (0.03201, -0.01711, -0.015), (0.03201, -0.01711, 0.015), (0.03018, -0.02017, -0.015), (0.03018, -0.02017, 0.015), (0.02806, -0.02303, -0.015), (0.02806, -0.02303, 0.015), (0.02567, -0.02567, -0.015), (0.02567, -0.02567, 0.015), (0.02303, -0.02806, -0.015), (0.02303, -0.02806, 0.015), (0.02017, -0.03018, -0.015), (0.02017, -0.03018, 0.015), (0.01711, -0.03201, -0.015), (0.01711, -0.03201, 0.015), (0.01389, -0.03354, -0.015), (0.01389, -0.03354, 0.015), (0.01054, -0.03474, -0.015), (0.01054, -0.03474, 0.015), (0.007082, -0.0356, -0.015), (0.007082, -0.0356, 0.015), (0.003558, -0.03613, -0.015), (0.003558, -0.03613, 0.015), (-3.173e-09, -0.0363, -0.015), (-3.173e-09, -0.0363, 0.015), (-0.003558, -0.03613, -0.015), (-0.003558, -0.03613, 0.015), (-0.007082, -0.0356, -0.015), (-0.007082, -0.0356, 0.015), (-0.01054, -0.03474, -0.015), (-0.01054, -0.03474, 0.015), (-0.01389, -0.03354, -0.015), (-0.01389, -0.03354, 0.015), (-0.01711, -0.03201, -0.015), (-0.01711, -0.03201, 0.015), (-0.02017, -0.03018, -0.015), (-0.02017, -0.03018, 0.015), (-0.02303, -0.02806, -0.015), (-0.02303, -0.02806, 0.015), (-0.02567, -0.02567, -0.015), (-0.02567, -0.02567, 0.015), (-0.02806, -0.02303, -0.015), (-0.02806, -0.02303, 0.015), (-0.03018, -0.02017, -0.015), (-0.03018, -0.02017, 0.015), (-0.03201, -0.01711, -0.015), (-0.03201, -0.01711, 0.015), (-0.03354, -0.01389, -0.015), (-0.03354, -0.01389, 0.015), (-0.03474, -0.01054, -0.015), (-0.03474, -0.01054, 0.015), (-0.0356, -0.007082, -0.015), (-0.0356, -0.007082, 0.015), (-0.03613, -0.003558, -0.015), (-0.03613, -0.003558, 0.015), (-0.0363, 4.329e-10, -0.015), (-0.0363, 4.329e-10, 0.015), (-0.03613, 0.003558, -0.015), (-0.03613, 0.003558, 0.015), (-0.0356, 0.007082, -0.015), (-0.0356, 0.007082, 0.015), (-0.03474, 0.01054, -0.015), (-0.03474, 0.01054, 0.015), (-0.03354, 0.01389, -0.015), (-0.03354, 0.01389, 0.015), (-0.03201, 0.01711, -0.015), (-0.03201, 0.01711, 0.015), (-0.03018, 0.02017, -0.015), (-0.03018, 0.02017, 0.015), (-0.02806, 0.02303, -0.015), (-0.02806, 0.02303, 0.015), (-0.02567, 0.02567, -0.015), (-0.02567, 0.02567, 0.015), (-0.02303, 0.02806, -0.015), (-0.02303, 0.02806, 0.015), (-0.02017, 0.03018, -0.015), (-0.02017, 0.03018, 0.015), (-0.01711, 0.03201, -0.015), (-0.01711, 0.03201, 0.015), (-0.01389, 0.03354, -0.015), (-0.01389, 0.03354, 0.015), (-0.01054, 0.03474, -0.015), (-0.01054, 0.03474, 0.015), (-0.007082, 0.0356, -0.015), (-0.007082, 0.0356, 0.015), (-0.003558, 0.03613, -0.015), (-0.003558, 0.03613, 0.015)], [], [(0, 1, 3, 2), (2, 3, 5, 4), (4, 5, 7, 6), (6, 7, 9, 8), (8, 9, 11, 10), (10, 11, 13, 12), (12, 13, 15, 14), (14, 15, 17, 16), (16, 17, 19, 18), (18, 19, 21, 20), (20, 21, 23, 22), (22, 23, 25, 24), (24, 25, 27, 26), (26, 27, 29, 28), (28, 29, 31, 30), (30, 31, 33, 32), (32, 33, 35, 34), (34, 35, 37, 36), (36, 37, 39, 38), (38, 39, 41, 40), (40, 41, 43, 42), (42, 43, 45, 44), (44, 45, 47, 46), (46, 47, 49, 48), (48, 49, 51, 50), (50, 51, 53, 52), (52, 53, 55, 54), (54, 55, 57, 56), (56, 57, 59, 58), (58, 59, 61, 60), (60, 61, 63, 62), (62, 63, 65, 64), (64, 65, 67, 66), (66, 67, 69, 68), (68, 69, 71, 70), (70, 71, 73, 72), (72, 73, 75, 74), (74, 75, 77, 76), (76, 77, 79, 78), (78, 79, 81, 80), (80, 81, 83, 82), (82, 83, 85, 84), (84, 85, 87, 86), (86, 87, 89, 88), (88, 89, 91, 90), (90, 91, 93, 92), (92, 93, 95, 94), (94, 95, 97, 96), (96, 97, 99, 98), (98, 99, 101, 100), (100, 101, 103, 102), (102, 103, 105, 104), (104, 105, 107, 106), (106, 107, 109, 108), (108, 109, 111, 110), (110, 111, 113, 112), (112, 113, 115, 114), (114, 115, 117, 116), (116, 117, 119, 118), (118, 119, 121, 120), (120, 121, 123, 122), (122, 123, 125, 124), (3, 1, 127, 125, 123, 121, 119, 117, 115, 113, 111, 109, 107, 105, 103, 101, 99, 97, 95, 93, 91, 89, 87, 85, 83, 81, 79, 77, 75, 73, 71, 69, 67, 65, 63, 61, 59, 57, 55, 53, 51, 49, 47, 45, 43, 41, 39, 37, 35, 33, 31, 29, 27, 25, 23, 21, 19, 17, 15, 13, 11, 9, 7, 5), (124, 125, 127, 126), (126, 127, 1, 0), (0, 2, 4, 6, 8, 10, 12, 14, 16, 18, 20, 22, 24, 26, 28, 30, 32, 34, 36, 38, 40, 42, 44, 46, 48, 50, 52, 54, 56, 58, 60, 62, 64, 66, 68, 70, 72, 74, 76, 78, 80, 82, 84, 86, 88, 90, 92, 94, 96, 98, 100, 102, 104, 106, 108, 110, 112, 114, 116, 118, 120, 122, 124, 126)])
_uv = me_cylinder_002.uv_layers.new(name='UVMap')
_uv.uv.foreach_set('vector', [1.0, 0.5, 1.0, 1.0, 0.9844, 1.0, 0.9844, 0.5, 0.9844, 0.5, 0.9844, 1.0, 0.9688, 1.0, 0.9688, 0.5, 0.9688, 0.5, 0.9688, 1.0, 0.9531, 1.0, 0.9531, 0.5, 0.9531, 0.5, 0.9531, 1.0, 0.9375, 1.0, 0.9375, 0.5, 0.9375, 0.5, 0.9375, 1.0, 0.9219, 1.0, 0.9219, 0.5, 0.9219, 0.5, 0.9219, 1.0, 0.9062, 1.0, 0.9062, 0.5, 0.9062, 0.5, 0.9062, 1.0, 0.8906, 1.0, 0.8906, 0.5, 0.8906, 0.5, 0.8906, 1.0, 0.875, 1.0, 0.875, 0.5, 0.875, 0.5, 0.875, 1.0, 0.8594, 1.0, 0.8594, 0.5, 0.8594, 0.5, 0.8594, 1.0, 0.8438, 1.0, 0.8438, 0.5, 0.8438, 0.5, 0.8438, 1.0, 0.8281, 1.0, 0.8281, 0.5, 0.8281, 0.5, 0.8281, 1.0, 0.8125, 1.0, 0.8125, 0.5, 0.8125, 0.5, 0.8125, 1.0, 0.7969, 1.0, 0.7969, 0.5, 0.7969, 0.5, 0.7969, 1.0, 0.7812, 1.0, 0.7812, 0.5, 0.7812, 0.5, 0.7812, 1.0, 0.7656, 1.0, 0.7656, 0.5, 0.7656, 0.5, 0.7656, 1.0, 0.75, 1.0, 0.75, 0.5, 0.75, 0.5, 0.75, 1.0, 0.7344, 1.0, 0.7344, 0.5, 0.7344, 0.5, 0.7344, 1.0, 0.7188, 1.0, 0.7188, 0.5, 0.7188, 0.5, 0.7188, 1.0, 0.7031, 1.0, 0.7031, 0.5, 0.7031, 0.5, 0.7031, 1.0, 0.6875, 1.0, 0.6875, 0.5, 0.6875, 0.5, 0.6875, 1.0, 0.6719, 1.0, 0.6719, 0.5, 0.6719, 0.5, 0.6719, 1.0, 0.6562, 1.0, 0.6562, 0.5, 0.6562, 0.5, 0.6562, 1.0, 0.6406, 1.0, 0.6406, 0.5, 0.6406, 0.5, 0.6406, 1.0, 0.625, 1.0, 0.625, 0.5, 0.625, 0.5, 0.625, 1.0, 0.6094, 1.0, 0.6094, 0.5, 0.6094, 0.5, 0.6094, 1.0, 0.5938, 1.0, 0.5938, 0.5, 0.5938, 0.5, 0.5938, 1.0, 0.5781, 1.0, 0.5781, 0.5, 0.5781, 0.5, 0.5781, 1.0, 0.5625, 1.0, 0.5625, 0.5, 0.5625, 0.5, 0.5625, 1.0, 0.5469, 1.0, 0.5469, 0.5, 0.5469, 0.5, 0.5469, 1.0, 0.5312, 1.0, 0.5312, 0.5, 0.5312, 0.5, 0.5312, 1.0, 0.5156, 1.0, 0.5156, 0.5, 0.5156, 0.5, 0.5156, 1.0, 0.5, 1.0, 0.5, 0.5, 0.5, 0.5, 0.5, 1.0, 0.4844, 1.0, 0.4844, 0.5, 0.4844, 0.5, 0.4844, 1.0, 0.4688, 1.0, 0.4688, 0.5, 0.4688, 0.5, 0.4688, 1.0, 0.4531, 1.0, 0.4531, 0.5, 0.4531, 0.5, 0.4531, 1.0, 0.4375, 1.0, 0.4375, 0.5, 0.4375, 0.5, 0.4375, 1.0, 0.4219, 1.0, 0.4219, 0.5, 0.4219, 0.5, 0.4219, 1.0, 0.4062, 1.0, 0.4062, 0.5, 0.4062, 0.5, 0.4062, 1.0, 0.3906, 1.0, 0.3906, 0.5, 0.3906, 0.5, 0.3906, 1.0, 0.375, 1.0, 0.375, 0.5, 0.375, 0.5, 0.375, 1.0, 0.3594, 1.0, 0.3594, 0.5, 0.3594, 0.5, 0.3594, 1.0, 0.3438, 1.0, 0.3438, 0.5, 0.3438, 0.5, 0.3438, 1.0, 0.3281, 1.0, 0.3281, 0.5, 0.3281, 0.5, 0.3281, 1.0, 0.3125, 1.0, 0.3125, 0.5, 0.3125, 0.5, 0.3125, 1.0, 0.2969, 1.0, 0.2969, 0.5, 0.2969, 0.5, 0.2969, 1.0, 0.2812, 1.0, 0.2812, 0.5, 0.2812, 0.5, 0.2812, 1.0, 0.2656, 1.0, 0.2656, 0.5, 0.2656, 0.5, 0.2656, 1.0, 0.25, 1.0, 0.25, 0.5, 0.25, 0.5, 0.25, 1.0, 0.2344, 1.0, 0.2344, 0.5, 0.2344, 0.5, 0.2344, 1.0, 0.2188, 1.0, 0.2188, 0.5, 0.2188, 0.5, 0.2188, 1.0, 0.2031, 1.0, 0.2031, 0.5, 0.2031, 0.5, 0.2031, 1.0, 0.1875, 1.0, 0.1875, 0.5, 0.1875, 0.5, 0.1875, 1.0, 0.1719, 1.0, 0.1719, 0.5, 0.1719, 0.5, 0.1719, 1.0, 0.1562, 1.0, 0.1562, 0.5, 0.1562, 0.5, 0.1562, 1.0, 0.1406, 1.0, 0.1406, 0.5, 0.1406, 0.5, 0.1406, 1.0, 0.125, 1.0, 0.125, 0.5, 0.125, 0.5, 0.125, 1.0, 0.1094, 1.0, 0.1094, 0.5, 0.1094, 0.5, 0.1094, 1.0, 0.09375, 1.0, 0.09375, 0.5, 0.09375, 0.5, 0.09375, 1.0, 0.07812, 1.0, 0.07812, 0.5, 0.07812, 0.5, 0.07812, 1.0, 0.0625, 1.0, 0.0625, 0.5, 0.0625, 0.5, 0.0625, 1.0, 0.04688, 1.0, 0.04688, 0.5, 0.04688, 0.5, 0.04688, 1.0, 0.03125, 1.0, 0.03125, 0.5, 0.2735, 0.4888, 0.25, 0.49, 0.2265, 0.4888, 0.2032, 0.4854, 0.1803, 0.4797, 0.1582, 0.4717, 0.1369, 0.4617, 0.1167, 0.4496, 0.09775, 0.4355, 0.08029, 0.4197, 0.06448, 0.4023, 0.05045, 0.3833, 0.03834, 0.3631, 0.02827, 0.3418, 0.02033, 0.3197, 0.01461, 0.2968, 0.01116, 0.2735, 0.01, 0.25, 0.01116, 0.2265, 0.01461, 0.2032, 0.02033, 0.1803, 0.02827, 0.1582, 0.03834, 0.1369, 0.05045, 0.1167, 0.06448, 0.09775, 0.08029, 0.08029, 0.09775, 0.06448, 0.1167, 0.05045, 0.1369, 0.03834, 0.1582, 0.02827, 0.1803, 0.02033, 0.2032, 0.01461, 0.2265, 0.01116, 0.25, 0.01, 0.2735, 0.01116, 0.2968, 0.01461, 0.3197, 0.02033, 0.3418, 0.02827, 0.3631, 0.03834, 0.3833, 0.05045, 0.4023, 0.06448, 0.4197, 0.08029, 0.4355, 0.09775, 0.4496, 0.1167, 0.4617, 0.1369, 0.4717, 0.1582, 0.4797, 0.1803, 0.4854, 0.2032, 0.4888, 0.2265, 0.49, 0.25, 0.4888, 0.2735, 0.4854, 0.2968, 0.4797, 0.3197, 0.4717, 0.3418, 0.4617, 0.3631, 0.4496, 0.3833, 0.4355, 0.4023, 0.4197, 0.4197, 0.4023, 0.4355, 0.3833, 0.4496, 0.3631, 0.4617, 0.3418, 0.4717, 0.3197, 0.4797, 0.2968, 0.4854, 0.03125, 0.5, 0.03125, 1.0, 0.01562, 1.0, 0.01562, 0.5, 0.01562, 0.5, 0.01562, 1.0, 0.0, 1.0, 0.0, 0.5, 0.75, 0.49, 0.7735, 0.4888, 0.7968, 0.4854, 0.8197, 0.4797, 0.8418, 0.4717, 0.8631, 0.4617, 0.8833, 0.4496, 0.9023, 0.4355, 0.9197, 0.4197, 0.9355, 0.4023, 0.9496, 0.3833, 0.9617, 0.3631, 0.9717, 0.3418, 0.9797, 0.3197, 0.9854, 0.2968, 0.9888, 0.2735, 0.99, 0.25, 0.9888, 0.2265, 0.9854, 0.2032, 0.9797, 0.1803, 0.9717, 0.1582, 0.9617, 0.1369, 0.9496, 0.1167, 0.9355, 0.09775, 0.9197, 0.08029, 0.9023, 0.06448, 0.8833, 0.05045, 0.8631, 0.03834, 0.8418, 0.02827, 0.8197, 0.02033, 0.7968, 0.01461, 0.7735, 0.01116, 0.75, 0.01, 0.7265, 0.01116, 0.7032, 0.01461, 0.6803, 0.02033, 0.6582, 0.02827, 0.6369, 0.03834, 0.6167, 0.05045, 0.5977, 0.06448, 0.5803, 0.08029, 0.5645, 0.09775, 0.5504, 0.1167, 0.5383, 0.1369, 0.5283, 0.1582, 0.5203, 0.1803, 0.5146, 0.2032, 0.5112, 0.2265, 0.51, 0.25, 0.5112, 0.2735, 0.5146, 0.2968, 0.5203, 0.3197, 0.5283, 0.3418, 0.5383, 0.3631, 0.5504, 0.3833, 0.5645, 0.4023, 0.5803, 0.4197, 0.5977, 0.4355, 0.6167, 0.4496, 0.6369, 0.4617, 0.6582, 0.4717, 0.6803, 0.4797, 0.7032, 0.4854, 0.7265, 0.4888])
me_cylinder_002.use_remesh_fix_poles = True
me_cylinder_002.use_remesh_preserve_attributes = False
me_cylinder_002.update()

# ---- objects
ob_light = bpy.data.objects.new('Light', light_light)
ob_camera = bpy.data.objects.new('Camera', cam_camera)
ob_cylinder = bpy.data.objects.new('Cylinder', me_cylinder_001)
ob_cylinder_001 = bpy.data.objects.new('Cylinder.001', me_cylinder_002)

# ---- transforms, parenting, visibility, modifiers, constraints
ob_light.location = (4.076, 1.005, 5.904)
ob_light.rotation_euler = (0.6503, 0.05522, 1.866)
ob_light.lock_rotations_4d = False
ob_light.empty_display_type = 'ARROWS'
ob_light.color = (0.0, 0.0, 0.0, 0.0)
ob_light.lineart.crease_threshold = 0.0
ob_camera.location = (7.359, -6.926, 4.958)
ob_camera.rotation_euler = (1.109, 0.0, 0.8149)
ob_camera.lock_rotations_4d = False
ob_camera.empty_display_type = 'ARROWS'
ob_camera.color = (0.0, 0.0, 0.0, 0.0)
ob_camera.display_type = 'WIRE'
ob_camera.lineart.crease_threshold = 0.0
ob_cylinder.location = (0.0, 0.0, 0.0)
ob_cylinder.scale = (0.5, 0.5, 1.0)
_m = ob_cylinder.modifiers.new('Boolean', 'BOOLEAN')
_m.object = ob_cylinder_001
ob_cylinder_001.location = (0.0, 0.0, 0.0)

# ---- collection membership
col_collection.objects.link(ob_light)
col_collection.objects.link(ob_camera)
col_collection.objects.link(ob_cylinder)
col_collection.objects.link(ob_cylinder_001)

# ---- scene / render settings (as saved in the file)
scene.camera = ob_camera
scene.frame_start = 1; scene.frame_end = 250; scene.frame_set(1)
scene.render.engine = 'BLENDER_EEVEE_NEXT'
scene.cycles.sampling_pattern = 'TABULATED_SOBOL'
scene.cycles.use_light_tree = False
scene.view_settings.view_transform = 'Filmic'
bpy.context.view_layer.update()

